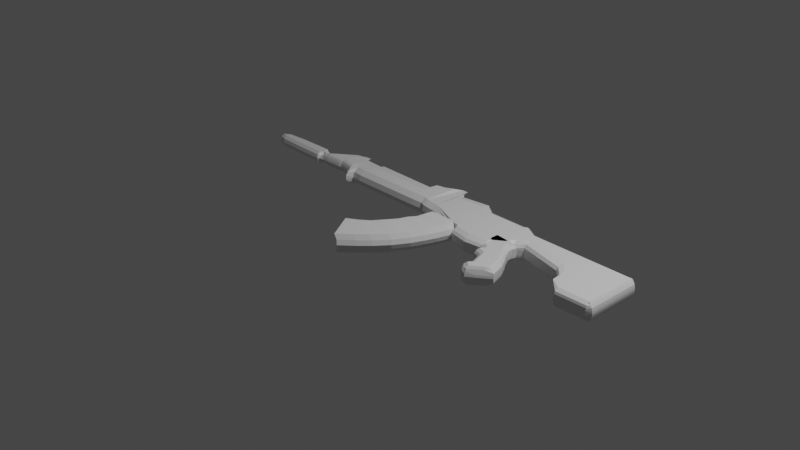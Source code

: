 # Source: Rifle1.blend  (saved by Blender 3.2.14; exported with 4.5.12 LTS)
import bpy
from mathutils import Matrix  # noqa: F401  (used for matrix-valued properties, if any)

bpy.ops.wm.read_factory_settings(use_empty=True)
scene = bpy.context.scene
scene.name = 'Scene'

# ---- collections
col_collection = bpy.data.collections.new('Collection'); scene.collection.children.link(col_collection)

# ---- materials (node trees are filled in below, after node groups)
mat_material = bpy.data.materials.new('Material')
mat_material.alpha_threshold = 0.0
mat_material.use_transparent_shadow = False
mat_material.line_color = (0.0, 0.0, 0.0, 1.0)

# ---- material node trees
mat_material.use_nodes = True; mat_material.node_tree.nodes.clear()
_N = mat_material.node_tree.nodes; _L = mat_material.node_tree.links
n0 = _N.new('ShaderNodeOutputMaterial'); n0.name = 'Material Output'; n0.location = (300, 300)
n1 = _N.new('ShaderNodeBsdfPrincipled'); n1.name = 'Principled BSDF'; n1.location = (10, 300)
n1.distribution = 'GGX'
n1.subsurface_method = 'RANDOM_WALK_SKIN'
n1.inputs[2].default_value = 0.4
n1.inputs[3].default_value = 1.45
n1.inputs[27].default_value = (0.0, 0.0, 0.0, 1.0)
n1.inputs[28].default_value = 1.0
_L.new(n1.outputs[0], n0.inputs[0])
n0.is_active_output = True

# ---- world
world_world = bpy.data.worlds.new('World'); scene.world = world_world
world_world.use_nodes = True; world_world.node_tree.nodes.clear()
_N = world_world.node_tree.nodes; _L = world_world.node_tree.links
n0 = _N.new('ShaderNodeOutputWorld'); n0.name = 'World Output'; n0.location = (300, 300)
n1 = _N.new('ShaderNodeBackground'); n1.name = 'Background'; n1.location = (10, 300)
n1.inputs[0].default_value = (0.05088, 0.05088, 0.05088, 1.0)
_L.new(n1.outputs[0], n0.inputs[0])
n0.is_active_output = True
world_world.color = (0.05088, 0.05088, 0.05088)
world_world.use_sun_shadow = False
world_world.sun_shadow_jitter_overblur = 0.0

# ---- cameras
cam_camera = bpy.data.cameras.new('Camera')
cam_camera.clip_end = 100.0
cam_camera.ortho_scale = 7.314

# ---- lights
light_light = bpy.data.lights.new('Light', 'POINT')
light_light.transmission_factor = 0.0
light_light.energy = 1000.0
light_light.shadow_soft_size = 0.1
light_light.shadow_maximum_resolution = 0.006
light_light.use_absolute_resolution = True

# ---- meshes
me_cube_001 = bpy.data.meshes.new('Cube.001')
me_cube_001.from_pydata([(-0.2287, -0.5168, 1.0), (0.2587, 0.2172, 1.0), (-0.04224, -0.8205, 1.0), (0.5654, 0.2205, 1.0), (0.2419, 0.1346, 1.0), (0.5493, 0.1169, 1.0), (0.5163, -0.006958, 1.0), (0.2145, 0.0403, 0.916), (0.4707, -0.1339, 1.0), (0.1747, -0.04627, 1.0), (0.4141, -0.2678, 1.0), (0.137, -0.1367, 0.971), (0.318, -0.4332, 1.0), (0.06439, -0.2542, 1.0), (0.2024, -0.5815, 1.0), (-0.02503, -0.364, 0.949), (0.09145, -0.6962, 1.0), (-0.1143, -0.4492, 1.0), (-0.2594, -0.4683, 0.0), (0.228, 0.2657, 0.0), (0.617, 0.2024, 0.0), (0.009357, -0.8386, 0.0), (0.6009, 0.09885, 0.0), (0.2112, 0.1832, 0.0), (0.1838, 0.08886, -0.08401), (0.5679, -0.02502, 0.0), (0.144, 0.002288, 0.0), (0.5223, -0.1519, 0.0), (0.1063, -0.08814, -0.029), (0.4657, -0.2859, 0.0), (0.03371, -0.2056, 0.0), (0.3696, -0.4512, 0.0), (-0.05572, -0.3154, -0.05103), (0.254, -0.5995, 0.0), (-0.1449, -0.4006, 0.0), (0.143, -0.7143, 0.0), (-0.2539, -0.4832, 0.5), (0.2335, 0.2508, 0.5), (0.6044, 0.2148, 0.5), (-0.003281, -0.8262, 0.5), (0.5883, 0.1112, 0.5), (0.2166, 0.1683, 0.5), (0.1893, 0.07393, 0.416), (0.5552, -0.01265, 0.5), (0.1495, -0.01264, 0.5), (0.5096, -0.1396, 0.5), (0.1117, -0.1031, 0.471), (0.4531, -0.2735, 0.5), (0.03914, -0.2205, 0.5), (0.357, -0.4389, 0.5), (-0.05029, -0.3304, 0.449), (0.2414, -0.5872, 0.5), (-0.1395, -0.4155, 0.5), (0.1304, -0.7019, 0.5)], [], [(41, 4, 1, 37), (37, 1, 3, 38), (53, 16, 2, 39), (39, 2, 0, 36), (16, 17, 0, 2), (3, 1, 4, 5), (38, 3, 5, 40), (42, 7, 4, 41), (44, 9, 7, 42), (5, 4, 7, 6), (40, 5, 6, 43), (46, 11, 9, 44), (6, 7, 9, 8), (43, 6, 8, 45), (48, 13, 11, 46), (8, 9, 11, 10), (45, 8, 10, 47), (50, 15, 13, 48), (10, 11, 13, 12), (47, 10, 12, 49), (52, 17, 15, 50), (12, 13, 15, 14), (49, 12, 14, 51), (36, 0, 17, 52), (14, 15, 17, 16), (51, 14, 16, 53), (33, 51, 53, 35), (18, 36, 52, 34), (31, 49, 51, 33), (34, 52, 50, 32), (29, 47, 49, 31), (32, 50, 48, 30), (27, 45, 47, 29), (30, 48, 46, 28), (25, 43, 45, 27), (28, 46, 44, 26), (22, 40, 43, 25), (26, 44, 42, 24), (24, 42, 41, 23), (20, 38, 40, 22), (21, 39, 36, 18), (35, 53, 39, 21), (19, 37, 38, 20), (23, 41, 37, 19)])
_uv = me_cube_001.uv_layers.new(name='UVMap')
_uv.uv.foreach_set('vector', [0.5625, 0.2251, 0.625, 0.2251, 0.625, 0.25, 0.5625, 0.25, 0.5625, 0.25, 0.625, 0.25, 0.625, 0.5, 0.5625, 0.5, 0.5625, 0.7139, 0.625, 0.7139, 0.625, 0.75, 0.5625, 0.75, 0.5625, 0.75, 0.625, 0.75, 0.625, 1.0, 0.5625, 1.0, 0.625, 0.7139, 0.875, 0.7139, 0.875, 0.75, 0.625, 0.75, 0.625, 0.5, 0.875, 0.5, 0.875, 0.5249, 0.625, 0.5249, 0.5625, 0.5, 0.625, 0.5, 0.625, 0.5249, 0.5625, 0.5249, 0.5625, 0.1969, 0.625, 0.1969, 0.625, 0.2251, 0.5625, 0.2251, 0.5625, 0.1708, 0.625, 0.1708, 0.625, 0.1969, 0.5625, 0.1969, 0.625, 0.5249, 0.875, 0.5249, 0.875, 0.5531, 0.625, 0.5531, 0.5625, 0.5249, 0.625, 0.5249, 0.625, 0.5531, 0.5625, 0.5531, 0.5625, 0.1414, 0.625, 0.1414, 0.625, 0.1708, 0.5625, 0.1708, 0.625, 0.5531, 0.875, 0.5531, 0.875, 0.5792, 0.625, 0.5792, 0.5625, 0.5531, 0.625, 0.5531, 0.625, 0.5792, 0.5625, 0.5792, 0.5625, 0.1048, 0.625, 0.1048, 0.625, 0.1414, 0.5625, 0.1414, 0.625, 0.5792, 0.875, 0.5792, 0.875, 0.6086, 0.625, 0.6086, 0.5625, 0.5792, 0.625, 0.5792, 0.625, 0.6086, 0.5625, 0.6086, 0.5625, 0.06602, 0.625, 0.06602, 0.625, 0.1048, 0.5625, 0.1048, 0.625, 0.6086, 0.875, 0.6086, 0.875, 0.6452, 0.625, 0.6452, 0.5625, 0.6086, 0.625, 0.6086, 0.625, 0.6452, 0.5625, 0.6452, 0.5625, 0.03607, 0.625, 0.03607, 0.625, 0.06602, 0.5625, 0.06602, 0.625, 0.6452, 0.875, 0.6452, 0.875, 0.684, 0.625, 0.684, 0.5625, 0.6452, 0.625, 0.6452, 0.625, 0.684, 0.5625, 0.684, 0.5625, 0.0, 0.625, 0.0, 0.625, 0.03607, 0.5625, 0.03607, 0.625, 0.684, 0.875, 0.684, 0.875, 0.7139, 0.625, 0.7139, 0.5625, 0.684, 0.625, 0.684, 0.625, 0.7139, 0.5625, 0.7139, 0.5, 0.684, 0.5625, 0.684, 0.5625, 0.7139, 0.5, 0.7139, 0.5, 0.0, 0.5625, 0.0, 0.5625, 0.03607, 0.5, 0.03607, 0.5, 0.6452, 0.5625, 0.6452, 0.5625, 0.684, 0.5, 0.684, 0.5, 0.03607, 0.5625, 0.03607, 0.5625, 0.06602, 0.5, 0.06602, 0.5, 0.6086, 0.5625, 0.6086, 0.5625, 0.6452, 0.5, 0.6452, 0.5, 0.06602, 0.5625, 0.06602, 0.5625, 0.1048, 0.5, 0.1048, 0.5, 0.5792, 0.5625, 0.5792, 0.5625, 0.6086, 0.5, 0.6086, 0.5, 0.1048, 0.5625, 0.1048, 0.5625, 0.1414, 0.5, 0.1414, 0.5, 0.5531, 0.5625, 0.5531, 0.5625, 0.5792, 0.5, 0.5792, 0.5, 0.1414, 0.5625, 0.1414, 0.5625, 0.1708, 0.5, 0.1708, 0.5, 0.5249, 0.5625, 0.5249, 0.5625, 0.5531, 0.5, 0.5531, 0.5, 0.1708, 0.5625, 0.1708, 0.5625, 0.1969, 0.5, 0.1969, 0.5, 0.1969, 0.5625, 0.1969, 0.5625, 0.2251, 0.5, 0.2251, 0.5, 0.5, 0.5625, 0.5, 0.5625, 0.5249, 0.5, 0.5249, 0.5, 0.75, 0.5625, 0.75, 0.5625, 1.0, 0.5, 1.0, 0.5, 0.7139, 0.5625, 0.7139, 0.5625, 0.75, 0.5, 0.75, 0.5, 0.25, 0.5625, 0.25, 0.5625, 0.5, 0.5, 0.5, 0.5, 0.2251, 0.5625, 0.2251, 0.5625, 0.25, 0.5, 0.25])
me_cube_001.update()
me_cube_002 = bpy.data.meshes.new('Cube.002')
me_cube_002.from_pydata([(-0.1295, -0.351, 1.0), (-0.3574, 0.3072, 1.0), (-0.136, -0.3534, 1.0), (-0.1534, 0.2842, 1.0), (-0.3574, 0.2557, 1.0), (-0.1692, 0.2353, 1.0), (-0.1666, 0.1859, 1.0), (-0.3574, 0.2063, 1.0), (-0.1376, 0.133, 1.0), (-0.3162, 0.1872, 1.0), (-0.1191, 0.09456, 1.0), (-0.3162, 0.1487, 1.0), (-0.0743, 0.03256, 1.0), (-0.3162, 0.08672, 1.0), (-0.00836, -0.08598, 1.0), (-0.2063, -0.04281, 1.0), (0.02566, -0.2142, 1.0), (-0.1579, -0.1914, 1.0), (-0.06171, -0.2972, 1.0), (-0.1801, -0.2948, 1.0), (-0.1404, -0.248, 1.0), (0.0001837, -0.2504, 1.0), (-0.279, -0.02447, 1.0), (-0.01769, -0.0692, 1.0), (-0.2882, 0.002931, 1.0), (-0.03164, -0.04412, 1.0), (-0.2557, 0.02857, 1.0), (-0.04917, -0.01261, 1.0), (-0.2728, 0.07084, 1.0), (-0.06174, 0.009973, 1.0), (-0.1767, -0.3847, 0.0), (-0.3574, 0.3072, 0.0), (-0.1041, 0.3046, 0.0), (-0.1277, -0.3932, 0.0), (-0.1199, 0.2557, 0.0), (-0.3574, 0.2557, 0.0), (-0.3574, 0.2063, 0.0), (-0.1173, 0.2063, 0.0), (-0.3574, 0.1534, 0.0), (-0.08824, 0.1534, 0.0), (-0.3574, 0.115, 0.0), (-0.06978, 0.115, 0.0), (-0.3634, 0.05296, 0.0), (-0.02494, 0.05296, 0.0), (-0.2535, -0.07657, 0.0), (0.041, -0.06558, 0.0), (-0.2051, -0.2251, 0.0), (0.08929, -0.2336, 0.0), (-0.2273, -0.3285, 0.0), (-0.04743, -0.337, 0.0), (0.01446, -0.2902, 0.0), (-0.1876, -0.2817, 0.0), (0.03167, -0.0488, 0.0), (-0.3262, -0.05823, 0.0), (0.01772, -0.02372, 0.0), (-0.3354, -0.03083, 0.0), (0.0001855, 0.007796, 0.0), (-0.3029, -0.005183, 0.0), (-0.01238, 0.03038, 0.0), (-0.32, 0.03708, 0.0), (-0.1706, -0.3847, 0.5), (-0.3574, 0.3072, 0.5), (-0.1061, 0.3008, 0.5), (-0.1248, -0.3792, 0.5), (-0.1219, 0.2519, 0.5), (-0.3574, 0.2557, 0.5), (-0.3574, 0.2063, 0.5), (-0.1193, 0.2025, 0.5), (-0.3574, 0.1534, 0.5), (-0.09027, 0.1496, 0.5), (-0.3574, 0.115, 0.5), (-0.07181, 0.1112, 0.5), (-0.3574, 0.05296, 0.5), (-0.02697, 0.04915, 0.5), (-0.2475, -0.07657, 0.5), (0.03897, -0.06939, 0.5), (-0.1991, -0.2251, 0.5), (0.08419, -0.2235, 0.5), (-0.2213, -0.3285, 0.5), (-0.05051, -0.3231, 0.5), (0.01138, -0.2763, 0.5), (-0.1816, -0.2817, 0.5), (0.02964, -0.05261, 0.5), (-0.3202, -0.05823, 0.5), (0.01569, -0.02753, 0.5), (-0.3293, -0.03083, 0.5), (-0.001844, 0.003979, 0.5), (-0.2969, -0.005183, 0.5), (-0.01441, 0.02656, 0.5), (-0.314, 0.03708, 0.5), (-0.1594, -0.3729, 0.75), (-0.3574, 0.3072, 0.75), (-0.1296, 0.3019, 0.75), (-0.1318, -0.3725, 0.75), (-0.1454, 0.253, 0.75), (-0.3574, 0.2557, 0.75), (-0.3574, 0.2063, 0.75), (-0.1428, 0.2036, 0.75), (-0.3574, 0.1534, 0.75), (-0.1138, 0.1507, 0.75), (-0.3461, 0.1268, 0.75), (-0.09533, 0.1122, 0.75), (-0.3461, 0.06481, 0.75), (-0.05049, 0.05021, 0.75), (-0.2362, -0.06472, 0.75), (0.01545, -0.06833, 0.75), (-0.1879, -0.2133, 0.75), (0.0537, -0.2157, 0.75), (-0.21, -0.3167, 0.75), (-0.05748, -0.3163, 0.75), (0.004412, -0.2695, 0.75), (-0.1704, -0.2699, 0.75), (0.006116, -0.05155, 0.75), (-0.3089, -0.04638, 0.75), (-0.007835, -0.02647, 0.75), (-0.3181, -0.01898, 0.75), (-0.02536, 0.005046, 0.75), (-0.2857, 0.006665, 0.75), (-0.03793, 0.02763, 0.75), (-0.3027, 0.04893, 0.75), (-0.3574, 0.3072, 0.25), (-0.1041, 0.3046, 0.25), (-0.1289, -0.3891, 0.25), (-0.1199, 0.2557, 0.25), (-0.3574, 0.2557, 0.25), (-0.3574, 0.2063, 0.25), (-0.1173, 0.2063, 0.25), (-0.3574, 0.1534, 0.25), (-0.08824, 0.1534, 0.25), (-0.3574, 0.115, 0.25), (-0.06978, 0.115, 0.25), (-0.3634, 0.05296, 0.25), (-0.02494, 0.05296, 0.25), (-0.2535, -0.07657, 0.25), (0.041, -0.06558, 0.25), (-0.2051, -0.2251, 0.25), (0.08811, -0.2295, 0.25), (-0.2273, -0.3285, 0.25), (-0.04862, -0.3329, 0.25), (0.01327, -0.2861, 0.25), (-0.1876, -0.2817, 0.25), (0.03167, -0.0488, 0.25), (-0.3262, -0.05823, 0.25), (0.01772, -0.02372, 0.25), (-0.3353, -0.03083, 0.25), (0.0001855, 0.007796, 0.25), (-0.3029, -0.005183, 0.25), (-0.01238, 0.03038, 0.25), (-0.3199, 0.03708, 0.25), (-0.1766, -0.3847, 0.25), (1.047, 0.5442, 1.0), (1.047, -0.06948, 1.0), (-3.916, 0.4995, 0.596), (-3.916, 0.4815, 0.6274), (-0.1086, 0.3833, 1.0), (-0.1162, 0.5514, 1.0), (1.033, 0.5404, 1.0), (1.033, -0.05544, 1.0), (-0.3973, 0.138, 1.0), (-0.2986, 0.6066, 1.0), (-0.7736, 0.1837, 1.0), (-0.7736, 0.6113, 1.0), (-0.8496, 0.2027, 1.0), (-0.8914, 0.6715, 1.0), (-1.184, 0.3451, 0.993), (-1.21, 0.6284, 1.0), (-1.245, 0.361, 0.993), (-1.267, 0.8532, 0.7195), (-1.337, 0.3736, 0.993), (-1.335, 0.8524, 0.7195), (-1.447, 0.4053, 0.993), (-1.478, 0.7184, 1.0), (-1.384, 0.7676, 1.0), (-1.392, 0.3831, 0.993), (-1.553, 0.4021, 0.993), (-1.572, 0.6957, 1.014), (-1.584, 0.4021, 0.993), (-1.602, 0.5285, 1.0), (-2.366, 0.4084, 0.993), (-2.366, 0.5472, 1.0), (-2.395, 0.4084, 0.993), (-2.394, 0.6273, 0.594), (-2.797, 0.4835, 0.7872), (-2.756, 0.6513, 0.594), (-2.823, 0.4867, 0.7872), (-2.752, 0.7039, 0.564), (-2.851, 0.4812, 0.7872), (-2.835, 0.7005, 0.564), (-3.045, 0.4767, 0.7872), (-3.03, 0.5584, 0.564), (-3.105, 0.477, 0.6321), (-3.091, 0.4989, 0.318), (-3.17, 0.4923, 0.7055), (-3.165, 0.5184, 0.5433), (-3.197, 0.4389, 0.6902), (-3.191, 0.5452, 0.6588), (-3.601, 0.4503, 0.6902), (-3.598, 0.5443, 0.6588), (-3.842, 0.4616, 0.6902), (-3.841, 0.5276, 0.6588), (0.6956, -0.05931, 1.0), (0.6956, 0.5436, 1.0), (0.5725, 0.01947, 1.0), (0.5725, 0.5448, 1.0), (0.5537, 0.2085, 1.0), (0.5575, 0.545, 1.0), (0.4402, 0.3256, 1.0), (0.4433, 0.546, 1.0), (-0.05214, 0.4494, 1.0), (-0.05178, 0.5507, 1.0), (-0.1513, 0.5719, 1.0), (-0.1547, 0.3678, 1.0), (-0.1858, 0.3288, 1.0), (-0.1702, 0.583, 1.0), (-0.2185, 0.2613, 1.0), (-0.1901, 0.5946, 1.0), (-0.3225, 0.1896, 1.0), (-0.2532, 0.6315, 1.0), (-0.3397, 0.1524, 1.0), (-0.2636, 0.6376, 1.0), (-0.7222, 0.6108, 1.0), (-0.755, 0.1664, 1.0), (-0.4798, 0.6084, 1.0), (-0.5504, 0.1216, 1.0), (-2.512, 0.6352, 0.594), (-2.513, 0.4199, 0.993), (-2.553, 0.3361, 0.7815), (-2.554, 0.638, 0.594), (-2.588, 0.3597, 0.7815), (-2.583, 0.6399, 0.594), (-2.641, 0.4512, 0.7872), (-2.627, 0.6428, 0.594), (1.091, 0.5442, 0.0), (-3.916, 0.4396, 0.0), (1.091, -0.06948, 0.0), (-3.916, 0.5252, 0.0), (-0.1162, 0.6064, 0.0), (-0.1086, 0.305, 0.0), (1.043, -0.1075, 0.0), (1.043, 0.5954, 0.0), (-0.2986, 0.713, 0.0), (-0.3973, 0.05965, 0.0), (-0.7736, 0.7088, 0.0), (-0.7736, 0.1837, 0.0), (-0.8914, 0.769, 0.0), (-0.8496, 0.2027, 0.0), (-1.21, 0.7258, 0.0), (-1.184, 0.266, 0.0), (-1.267, 0.7574, 0.0), (-1.245, 0.2818, 0.0), (-1.335, 0.7567, 0.0), (-1.337, 0.2945, 0.0), (-1.478, 0.766, 0.0), (-1.447, 0.3261, 0.0), (-1.392, 0.304, 0.0), (-1.384, 0.7676, 0.0), (-1.572, 0.8297, 0.0), (-1.553, 0.323, 0.0), (-1.602, 0.7179, 0.0), (-1.584, 0.323, 0.0), (-2.366, 0.7366, 0.0), (-2.366, 0.3293, 0.0), (-2.394, 0.7099, 0.0), (-2.395, 0.3293, 0.0), (-2.756, 0.7339, 0.0), (-2.797, 0.4243, 0.0), (-2.759, 0.8261, 0.0), (-2.823, 0.4274, 0.0), (-2.842, 0.8228, 0.0), (-2.851, 0.422, 0.0), (-3.037, 0.5986, 0.0), (-3.045, 0.4174, 0.0), (-3.098, 0.5505, 0.0), (-3.105, 0.4205, 0.0), (-3.165, 0.5525, 0.0), (-3.171, 0.4129, 0.0), (-3.191, 0.5678, 0.0), (-3.197, 0.3939, 0.0), (-3.598, 0.567, 0.0), (-3.601, 0.4053, 0.0), (-3.841, 0.5502, 0.0), (-3.842, 0.4167, 0.0), (0.6956, 0.5987, 0.0), (0.6956, -0.1113, 0.0), (0.5725, 0.5998, 0.0), (0.5725, 0.01947, 0.0), (0.5575, 0.6, 0.0), (0.5537, 0.1076, 0.0), (0.4433, 0.601, 0.0), (0.4402, 0.2247, 0.0), (-0.05178, 0.6057, 0.0), (-0.05214, 0.3485, 0.0), (-0.1547, 0.2894, 0.0), (-0.1513, 0.6269, 0.0), (-0.1702, 0.638, 0.0), (-0.1858, 0.2504, 0.0), (-0.1901, 0.6496, 0.0), (-0.2185, 0.1829, 0.0), (-0.2532, 0.6865, 0.0), (-0.3225, 0.1112, 0.0), (-0.2636, 0.6926, 0.0), (-0.3397, 0.07406, 0.0), (-0.755, 0.08802, 0.0), (-0.7222, 0.7083, 0.0), (-0.5504, 0.0433, 0.0), (-0.4798, 0.7059, 0.0), (-2.513, 0.3408, 0.0), (-2.512, 0.7177, 0.0), (-2.554, 0.7205, 0.0), (-2.553, 0.2768, 0.0), (-2.583, 0.7224, 0.0), (-2.588, 0.3005, 0.0), (-2.627, 0.7253, 0.0), (-2.641, 0.3919, 0.0), (-3.916, 0.4519, 0.4026), (1.083, 0.5442, 0.5328), (1.083, -0.06948, 0.5328), (-3.916, 0.5177, 0.4064), (-0.1162, 0.5974, 0.5), (-0.1086, 0.3075, 0.5), (1.043, -0.1037, 0.5), (1.043, 0.5864, 0.5), (-0.2986, 0.6932, 0.5), (-0.3973, 0.06215, 0.5), (-0.7736, 0.6979, 0.5), (-0.7736, 0.1837, 0.5), (-0.8914, 0.7806, 0.5), (-0.8496, 0.2027, 0.5), (-1.21, 0.7374, 0.5), (-1.184, 0.2855, 0.5674), (-1.267, 0.7765, 0.4997), (-1.245, 0.3014, 0.5674), (-1.335, 0.7758, 0.4997), (-1.337, 0.314, 0.5674), (-1.478, 0.766, 0.5), (-1.447, 0.3457, 0.5674), (-1.392, 0.3235, 0.5674), (-1.384, 0.7676, 0.5), (-1.572, 0.7551, 0.5), (-1.553, 0.3425, 0.5674), (-1.602, 0.6888, 0.5), (-1.584, 0.3425, 0.5674), (-2.366, 0.7075, 0.5), (-2.366, 0.3488, 0.5674), (-2.394, 0.6879, 0.394), (-2.395, 0.3488, 0.5674), (-2.756, 0.7119, 0.394), (-2.797, 0.4404, 0.4156), (-2.756, 0.7676, 0.2544), (-2.823, 0.4436, 0.4156), (-2.839, 0.7643, 0.2544), (-2.851, 0.4381, 0.4156), (-3.032, 0.5924, 0.2544), (-3.045, 0.4336, 0.4156), (-3.093, 0.5382, 0.1752), (-3.105, 0.4366, 0.4156), (-3.165, 0.545, 0.4064), (-3.171, 0.4413, 0.3182), (-3.191, 0.5603, 0.4064), (-3.197, 0.4062, 0.4026), (-3.598, 0.5594, 0.4064), (-3.601, 0.4176, 0.4026), (-3.841, 0.5427, 0.4064), (-3.842, 0.4289, 0.4026), (0.6956, 0.5897, 0.5), (0.6956, -0.1076, 0.5), (0.5725, 0.5909, 0.5), (0.5725, 0.01947, 0.5), (0.5575, 0.591, 0.5), (0.5537, 0.1119, 0.557), (0.4433, 0.5921, 0.5), (0.4402, 0.229, 0.557), (-0.05178, 0.5968, 0.5), (-0.05214, 0.3528, 0.557), (-0.1547, 0.2919, 0.5), (-0.1513, 0.6179, 0.5), (-0.1702, 0.629, 0.5), (-0.1858, 0.2529, 0.5), (-0.1901, 0.6406, 0.5), (-0.2185, 0.1854, 0.5), (-0.2532, 0.6775, 0.5), (-0.3225, 0.1137, 0.5), (-0.2636, 0.6836, 0.5), (-0.3397, 0.07656, 0.5), (-0.755, 0.09052, 0.5), (-0.7222, 0.6974, 0.5), (-0.5504, 0.04581, 0.5), (-0.4798, 0.695, 0.5), (-2.513, 0.3603, 0.5674), (-2.512, 0.6957, 0.394), (-2.554, 0.6985, 0.394), (-2.553, 0.2901, 0.4415), (-2.583, 0.7004, 0.394), (-2.588, 0.3138, 0.4415), (-2.627, 0.7033, 0.394), (-2.641, 0.4081, 0.4156), (1.089, 0.5442, 0.25), (1.089, -0.06948, 0.25), (-3.916, 0.5215, 0.2032), (-0.1162, 0.6012, 0.25), (-0.1086, 0.305, 0.25), (1.043, -0.1075, 0.25), (1.043, 0.5902, 0.25), (-0.2986, 0.7079, 0.25), (-0.3973, 0.05965, 0.25), (-0.7736, 0.7088, 0.25), (-0.7736, 0.1837, 0.25), (-0.8914, 0.769, 0.25), (-0.8496, 0.2027, 0.25), (-1.21, 0.7258, 0.25), (-1.184, 0.2758, 0.2837), (-1.267, 0.7608, 0.2098), (-1.245, 0.2916, 0.2837), (-1.335, 0.76, 0.2098), (-1.337, 0.3043, 0.2837), (-1.478, 0.766, 0.25), (-1.447, 0.3359, 0.2837), (-1.392, 0.3138, 0.2837), (-1.384, 0.7676, 0.25), (-1.572, 0.7822, 0.1836), (-1.553, 0.3327, 0.2837), (-1.602, 0.7179, 0.25), (-1.584, 0.3327, 0.2837), (-2.366, 0.7366, 0.25), (-2.366, 0.3391, 0.2837), (-2.394, 0.7022, 0.1746), (-2.395, 0.3391, 0.2837), (-2.756, 0.7262, 0.1746), (-2.797, 0.4313, 0.2179), (-2.759, 0.7948, 0.09242), (-2.823, 0.4345, 0.2179), (-2.842, 0.7914, 0.09242), (-2.851, 0.429, 0.2179), (-3.037, 0.5986, 0.09242), (-3.045, 0.4245, 0.2179), (-3.098, 0.5475, 0.05283), (-3.105, 0.4275, 0.2179), (-3.165, 0.5488, 0.2032), (-3.171, 0.4261, 0.1692), (-3.191, 0.5641, 0.2032), (-3.197, 0.4, 0.2013), (-3.598, 0.5632, 0.2032), (-3.601, 0.4114, 0.2013), (-3.841, 0.5465, 0.2032), (-3.842, 0.4228, 0.2013), (0.6956, 0.5935, 0.25), (0.6956, -0.1113, 0.25), (0.5725, 0.5947, 0.25), (0.5725, 0.01947, 0.25), (0.5575, 0.5948, 0.25), (0.5537, 0.1076, 0.25), (0.4433, 0.5959, 0.25), (0.4402, 0.2247, 0.25), (-0.05178, 0.6006, 0.25), (-0.05214, 0.3485, 0.25), (-0.1547, 0.2894, 0.25), (-0.1513, 0.6217, 0.25), (-0.1702, 0.6328, 0.25), (-0.1858, 0.2504, 0.25), (-0.1901, 0.6444, 0.25), (-0.2185, 0.1829, 0.25), (-0.2532, 0.6813, 0.25), (-0.3225, 0.1112, 0.25), (-0.2636, 0.6874, 0.25), (-0.3397, 0.07406, 0.25), (-0.755, 0.08802, 0.25), (-0.7222, 0.7083, 0.25), (-0.5504, 0.0433, 0.25), (-0.4798, 0.7059, 0.25), (-2.513, 0.3505, 0.2837), (-2.512, 0.71, 0.1746), (-2.554, 0.7128, 0.1746), (-2.553, 0.2768, 0.25), (-2.583, 0.7147, 0.1746), (-2.588, 0.3005, 0.25), (-2.627, 0.7176, 0.1746), (-2.641, 0.399, 0.2179), (-3.916, 0.4458, 0.2013), (-3.916, 0.4667, 0.515), (1.065, 0.5442, 0.7896), (1.065, -0.06948, 0.7896), (-3.916, 0.5086, 0.5012), (-0.1162, 0.5801, 0.7908), (-0.1086, 0.3305, 0.75), (1.043, -0.0944, 0.75), (1.043, 0.5691, 0.7908), (-0.2986, 0.6595, 0.75), (-0.3973, 0.08514, 0.75), (-0.7736, 0.6641, 0.75), (-0.7736, 0.1837, 0.75), (-0.8914, 0.769, 0.75), (-0.8496, 0.2027, 0.75), (-1.21, 0.7258, 0.75), (-1.184, 0.3153, 0.7802), (-1.267, 0.8063, 0.6812), (-1.245, 0.3312, 0.7802), (-1.335, 0.8056, 0.6812), (-1.337, 0.3438, 0.7802), (-1.478, 0.7459, 0.75), (-1.447, 0.3755, 0.7802), (-1.392, 0.3533, 0.7802), (-1.384, 0.7676, 0.75), (-1.572, 0.7482, 0.7643), (-1.553, 0.3723, 0.7802), (-1.602, 0.6503, 0.75), (-1.584, 0.3723, 0.7802), (-2.366, 0.669, 0.75), (-2.366, 0.3786, 0.7802), (-2.394, 0.6637, 0.5817), (-2.395, 0.3786, 0.7802), (-2.756, 0.6877, 0.5817), (-2.797, 0.4552, 0.631), (-2.756, 0.73, 0.4439), (-2.823, 0.4584, 0.631), (-2.839, 0.7266, 0.4439), (-2.851, 0.453, 0.631), (-3.034, 0.585, 0.4439), (-3.045, 0.4484, 0.631), (-3.095, 0.5281, 0.2813), (-3.105, 0.4501, 0.5534), (-3.165, 0.5317, 0.4748), (-3.171, 0.4711, 0.4151), (-3.191, 0.5527, 0.5326), (-3.197, 0.4225, 0.5464), (-3.598, 0.5519, 0.5326), (-3.601, 0.4339, 0.5464), (-3.841, 0.5351, 0.5326), (-3.842, 0.4453, 0.5464), (0.6956, 0.5724, 0.7908), (0.6956, -0.09826, 0.75), (0.5725, 0.5736, 0.7908), (0.5725, 0.01947, 0.75), (0.5575, 0.5737, 0.7908), (0.5537, 0.1357, 0.863), (0.4433, 0.5748, 0.7908), (0.4402, 0.2528, 0.863), (-0.05178, 0.5795, 0.7908), (-0.05214, 0.3766, 0.863), (-0.1547, 0.3149, 0.75), (-0.1513, 0.6006, 0.7908), (-0.1702, 0.6117, 0.7908), (-0.1858, 0.2759, 0.75), (-0.1901, 0.6233, 0.7908), (-0.2185, 0.2084, 0.75), (-0.2532, 0.6602, 0.7908), (-0.3225, 0.1367, 0.75), (-0.2636, 0.6663, 0.7908), (-0.3397, 0.09955, 0.75), (-0.755, 0.1135, 0.75), (-0.7222, 0.6636, 0.75), (-0.5504, 0.0688, 0.75), (-0.4798, 0.6612, 0.75), (-2.513, 0.3901, 0.7802), (-2.512, 0.6715, 0.5817), (-2.554, 0.6743, 0.5817), (-2.553, 0.3029, 0.5928), (-2.583, 0.6762, 0.5817), (-2.588, 0.3265, 0.5928), (-2.627, 0.6792, 0.5817), (-2.641, 0.4229, 0.631)], [], [(95, 4, 1, 91), (91, 1, 3, 92), (109, 18, 2, 93), (93, 2, 0, 90), (18, 19, 0, 2), (3, 1, 4, 5), (92, 3, 5, 94), (96, 7, 4, 95), (98, 9, 7, 96), (5, 4, 7, 6), (94, 5, 6, 97), (100, 11, 9, 98), (6, 7, 9, 8), (97, 6, 8, 99), (102, 13, 11, 100), (8, 9, 11, 10), (99, 8, 10, 101), (119, 28, 13, 102), (10, 11, 13, 12), (101, 10, 12, 103), (106, 17, 15, 104), (23, 22, 15, 14), (112, 23, 14, 105), (111, 20, 17, 106), (14, 15, 17, 16), (105, 14, 16, 107), (90, 0, 19, 108), (21, 20, 19, 18), (110, 21, 18, 109), (107, 16, 21, 110), (16, 17, 20, 21), (108, 19, 20, 111), (114, 25, 23, 112), (25, 24, 22, 23), (104, 15, 22, 113), (27, 26, 24, 25), (116, 27, 25, 114), (113, 22, 24, 115), (118, 29, 27, 116), (29, 28, 26, 27), (115, 24, 26, 117), (12, 13, 28, 29), (103, 12, 29, 118), (117, 26, 28, 119), (146, 87, 89, 148), (132, 73, 88, 147), (144, 85, 87, 146), (147, 88, 86, 145), (142, 83, 85, 144), (145, 86, 84, 143), (133, 74, 83, 142), (143, 84, 82, 141), (137, 78, 81, 140), (136, 77, 80, 139), (139, 80, 79, 138), (149, 60, 78, 137), (134, 75, 77, 136), (140, 81, 76, 135), (141, 82, 75, 134), (135, 76, 74, 133), (130, 71, 73, 132), (148, 89, 72, 131), (128, 69, 71, 130), (131, 72, 70, 129), (126, 67, 69, 128), (129, 70, 68, 127), (123, 64, 67, 126), (127, 68, 66, 125), (125, 66, 65, 124), (121, 62, 64, 123), (122, 63, 60, 149), (138, 79, 63, 122), (120, 61, 62, 121), (124, 65, 61, 120), (87, 117, 119, 89), (73, 103, 118, 88), (85, 115, 117, 87), (88, 118, 116, 86), (83, 113, 115, 85), (86, 116, 114, 84), (74, 104, 113, 83), (84, 114, 112, 82), (78, 108, 111, 81), (77, 107, 110, 80), (80, 110, 109, 79), (60, 90, 108, 78), (75, 105, 107, 77), (81, 111, 106, 76), (82, 112, 105, 75), (76, 106, 104, 74), (71, 101, 103, 73), (89, 119, 102, 72), (69, 99, 101, 71), (72, 102, 100, 70), (67, 97, 99, 69), (70, 100, 98, 68), (64, 94, 97, 67), (68, 98, 96, 66), (66, 96, 95, 65), (62, 92, 94, 64), (63, 93, 90, 60), (79, 109, 93, 63), (61, 91, 92, 62), (65, 95, 91, 61), (35, 124, 120, 31), (31, 120, 121, 32), (49, 138, 122, 33), (33, 122, 149, 30), (32, 121, 123, 34), (36, 125, 124, 35), (38, 127, 125, 36), (34, 123, 126, 37), (40, 129, 127, 38), (37, 126, 128, 39), (42, 131, 129, 40), (39, 128, 130, 41), (59, 148, 131, 42), (41, 130, 132, 43), (46, 135, 133, 44), (52, 141, 134, 45), (51, 140, 135, 46), (45, 134, 136, 47), (30, 149, 137, 48), (50, 139, 138, 49), (47, 136, 139, 50), (48, 137, 140, 51), (54, 143, 141, 52), (44, 133, 142, 53), (56, 145, 143, 54), (53, 142, 144, 55), (58, 147, 145, 56), (55, 144, 146, 57), (43, 132, 147, 58), (57, 146, 148, 59), (199, 152, 153, 198), (527, 198, 153, 478), (478, 153, 152, 481), (479, 150, 151, 480), (485, 156, 150, 479), (539, 210, 155, 482), (537, 208, 154, 483), (209, 155, 154, 208), (150, 156, 157, 151), (480, 151, 157, 484), (528, 201, 156, 485), (551, 222, 159, 486), (547, 218, 158, 487), (219, 159, 158, 218), (490, 163, 161, 488), (548, 221, 160, 489), (220, 161, 160, 221), (492, 165, 163, 490), (489, 160, 162, 491), (161, 163, 162, 160), (494, 167, 165, 492), (491, 162, 164, 493), (163, 165, 164, 162), (496, 169, 167, 494), (493, 164, 166, 495), (165, 167, 166, 164), (501, 172, 169, 496), (495, 166, 168, 497), (167, 169, 168, 166), (502, 175, 171, 498), (500, 173, 170, 499), (172, 171, 170, 173), (169, 172, 173, 168), (497, 168, 173, 500), (498, 171, 172, 501), (504, 177, 175, 502), (499, 170, 174, 503), (171, 175, 174, 170), (506, 179, 177, 504), (503, 174, 176, 505), (175, 177, 176, 174), (508, 181, 179, 506), (505, 176, 178, 507), (177, 179, 178, 176), (553, 224, 181, 508), (507, 178, 180, 509), (179, 181, 180, 178), (512, 185, 183, 510), (559, 230, 182, 511), (231, 183, 182, 230), (514, 187, 185, 512), (511, 182, 184, 513), (183, 185, 184, 182), (516, 189, 187, 514), (513, 184, 186, 515), (185, 187, 186, 184), (518, 191, 189, 516), (515, 186, 188, 517), (187, 189, 188, 186), (520, 193, 191, 518), (517, 188, 190, 519), (189, 191, 190, 188), (522, 195, 193, 520), (519, 190, 192, 521), (191, 193, 192, 190), (524, 197, 195, 522), (521, 192, 194, 523), (193, 195, 194, 192), (526, 199, 197, 524), (523, 194, 196, 525), (195, 197, 196, 194), (481, 152, 199, 526), (525, 196, 198, 527), (197, 199, 198, 196), (530, 203, 201, 528), (156, 201, 200, 157), (484, 157, 200, 529), (532, 205, 203, 530), (201, 203, 202, 200), (529, 200, 202, 531), (534, 207, 205, 532), (203, 205, 204, 202), (531, 202, 204, 533), (536, 209, 207, 534), (205, 207, 206, 204), (533, 204, 206, 535), (482, 155, 209, 536), (207, 209, 208, 206), (535, 206, 208, 537), (155, 210, 211, 154), (483, 154, 211, 538), (540, 213, 210, 539), (542, 215, 213, 540), (210, 213, 212, 211), (538, 211, 212, 541), (544, 217, 215, 542), (213, 215, 214, 212), (541, 212, 214, 543), (546, 219, 217, 544), (215, 217, 216, 214), (543, 214, 216, 545), (486, 159, 219, 546), (217, 219, 218, 216), (545, 216, 218, 547), (222, 220, 221, 223), (550, 223, 221, 548), (488, 161, 220, 549), (487, 158, 223, 550), (159, 222, 223, 158), (549, 220, 222, 551), (181, 224, 225, 180), (509, 180, 225, 552), (554, 227, 224, 553), (556, 229, 227, 554), (224, 227, 226, 225), (552, 225, 226, 555), (558, 231, 229, 556), (227, 229, 228, 226), (555, 226, 228, 557), (510, 183, 231, 558), (229, 231, 230, 228), (557, 228, 230, 559), (474, 393, 395, 476), (427, 346, 394, 475), (472, 391, 393, 474), (475, 394, 392, 473), (469, 388, 391, 472), (473, 392, 390, 471), (471, 390, 389, 470), (426, 345, 388, 469), (466, 385, 387, 468), (404, 323, 386, 467), (405, 324, 385, 466), (467, 386, 384, 465), (462, 381, 383, 464), (403, 322, 382, 463), (460, 379, 381, 462), (463, 382, 380, 461), (458, 377, 379, 460), (461, 380, 378, 459), (455, 374, 377, 458), (459, 378, 376, 457), (457, 376, 375, 456), (400, 319, 374, 455), (452, 371, 373, 454), (399, 318, 372, 453), (450, 369, 371, 452), (453, 372, 370, 451), (448, 367, 369, 450), (451, 370, 368, 449), (446, 365, 367, 448), (449, 368, 366, 447), (401, 320, 365, 446), (447, 366, 364, 445), (442, 361, 363, 444), (398, 317, 362, 443), (440, 359, 361, 442), (443, 362, 360, 441), (438, 357, 359, 440), (441, 360, 358, 439), (436, 355, 357, 438), (439, 358, 356, 437), (434, 353, 355, 436), (437, 356, 354, 435), (432, 351, 353, 434), (435, 354, 352, 433), (430, 349, 351, 432), (433, 352, 350, 431), (428, 347, 349, 430), (431, 350, 348, 429), (476, 395, 347, 428), (429, 348, 346, 427), (424, 343, 345, 426), (470, 389, 344, 425), (422, 341, 343, 424), (425, 344, 342, 423), (420, 339, 341, 422), (423, 342, 340, 421), (416, 335, 339, 420), (421, 340, 338, 419), (415, 334, 337, 418), (414, 333, 336, 417), (417, 336, 335, 416), (419, 338, 334, 415), (412, 331, 333, 414), (418, 337, 332, 413), (410, 329, 331, 412), (413, 332, 330, 411), (408, 327, 329, 410), (411, 330, 328, 409), (406, 325, 327, 408), (409, 328, 326, 407), (465, 384, 325, 406), (407, 326, 324, 405), (464, 383, 323, 404), (468, 387, 322, 403), (445, 364, 321, 402), (397, 316, 320, 401), (454, 373, 319, 400), (456, 375, 318, 399), (402, 321, 315, 396), (396, 315, 316, 397), (477, 314, 317, 398), (444, 363, 314, 477), (281, 444, 477, 233), (233, 477, 398, 235), (232, 396, 397, 234), (239, 402, 396, 232), (293, 456, 399, 236), (291, 454, 400, 237), (234, 397, 401, 238), (282, 445, 402, 239), (305, 468, 403, 240), (301, 464, 404, 241), (244, 407, 405, 242), (302, 465, 406, 243), (246, 409, 407, 244), (243, 406, 408, 245), (248, 411, 409, 246), (245, 408, 410, 247), (250, 413, 411, 248), (247, 410, 412, 249), (255, 418, 413, 250), (249, 412, 414, 251), (256, 419, 415, 252), (254, 417, 416, 253), (251, 414, 417, 254), (252, 415, 418, 255), (258, 421, 419, 256), (253, 416, 420, 257), (260, 423, 421, 258), (257, 420, 422, 259), (262, 425, 423, 260), (259, 422, 424, 261), (307, 470, 425, 262), (261, 424, 426, 263), (266, 429, 427, 264), (313, 476, 428, 265), (268, 431, 429, 266), (265, 428, 430, 267), (270, 433, 431, 268), (267, 430, 432, 269), (272, 435, 433, 270), (269, 432, 434, 271), (274, 437, 435, 272), (271, 434, 436, 273), (276, 439, 437, 274), (273, 436, 438, 275), (278, 441, 439, 276), (275, 438, 440, 277), (280, 443, 441, 278), (277, 440, 442, 279), (235, 398, 443, 280), (279, 442, 444, 281), (284, 447, 445, 282), (238, 401, 446, 283), (286, 449, 447, 284), (283, 446, 448, 285), (288, 451, 449, 286), (285, 448, 450, 287), (290, 453, 451, 288), (287, 450, 452, 289), (236, 399, 453, 290), (289, 452, 454, 291), (237, 400, 455, 292), (294, 457, 456, 293), (296, 459, 457, 294), (292, 455, 458, 295), (298, 461, 459, 296), (295, 458, 460, 297), (300, 463, 461, 298), (297, 460, 462, 299), (240, 403, 463, 300), (299, 462, 464, 301), (304, 467, 465, 302), (242, 405, 466, 303), (241, 404, 467, 304), (303, 466, 468, 305), (263, 426, 469, 306), (308, 471, 470, 307), (310, 473, 471, 308), (306, 469, 472, 309), (312, 475, 473, 310), (309, 472, 474, 311), (264, 427, 475, 312), (311, 474, 476, 313), (393, 557, 559, 395), (346, 510, 558, 394), (391, 555, 557, 393), (394, 558, 556, 392), (388, 552, 555, 391), (392, 556, 554, 390), (390, 554, 553, 389), (345, 509, 552, 388), (385, 549, 551, 387), (323, 487, 550, 386), (324, 488, 549, 385), (386, 550, 548, 384), (381, 545, 547, 383), (322, 486, 546, 382), (379, 543, 545, 381), (382, 546, 544, 380), (377, 541, 543, 379), (380, 544, 542, 378), (374, 538, 541, 377), (378, 542, 540, 376), (376, 540, 539, 375), (319, 483, 538, 374), (371, 535, 537, 373), (318, 482, 536, 372), (369, 533, 535, 371), (372, 536, 534, 370), (367, 531, 533, 369), (370, 534, 532, 368), (365, 529, 531, 367), (368, 532, 530, 366), (320, 484, 529, 365), (366, 530, 528, 364), (361, 525, 527, 363), (317, 481, 526, 362), (359, 523, 525, 361), (362, 526, 524, 360), (357, 521, 523, 359), (360, 524, 522, 358), (355, 519, 521, 357), (358, 522, 520, 356), (353, 517, 519, 355), (356, 520, 518, 354), (351, 515, 517, 353), (354, 518, 516, 352), (349, 513, 515, 351), (352, 516, 514, 350), (347, 511, 513, 349), (350, 514, 512, 348), (395, 559, 511, 347), (348, 512, 510, 346), (343, 507, 509, 345), (389, 553, 508, 344), (341, 505, 507, 343), (344, 508, 506, 342), (339, 503, 505, 341), (342, 506, 504, 340), (335, 499, 503, 339), (340, 504, 502, 338), (334, 498, 501, 337), (333, 497, 500, 336), (336, 500, 499, 335), (338, 502, 498, 334), (331, 495, 497, 333), (337, 501, 496, 332), (329, 493, 495, 331), (332, 496, 494, 330), (327, 491, 493, 329), (330, 494, 492, 328), (325, 489, 491, 327), (328, 492, 490, 326), (384, 548, 489, 325), (326, 490, 488, 324), (383, 547, 487, 323), (387, 551, 486, 322), (364, 528, 485, 321), (316, 480, 484, 320), (373, 537, 483, 319), (375, 539, 482, 318), (321, 485, 479, 315), (315, 479, 480, 316), (314, 478, 481, 317), (363, 527, 478, 314)])
_uv = me_cube_002.uv_layers.new(name='UVMap')
_uv.uv.foreach_set('vector', [0.5938, 0.2314, 0.625, 0.2314, 0.625, 0.25, 0.5938, 0.25, 0.5938, 0.25, 0.625, 0.25, 0.625, 0.5, 0.5938, 0.5, 0.5938, 0.7297, 0.625, 0.7297, 0.625, 0.75, 0.5938, 0.75, 0.5938, 0.75, 0.625, 0.75, 0.625, 1.0, 0.5938, 1.0, 0.625, 0.7297, 0.875, 0.7297, 0.875, 0.75, 0.625, 0.75, 0.625, 0.5, 0.875, 0.5, 0.875, 0.5186, 0.625, 0.5186, 0.5938, 0.5, 0.625, 0.5, 0.625, 0.5186, 0.5938, 0.5186, 0.5938, 0.2135, 0.625, 0.2135, 0.625, 0.2314, 0.5938, 0.2314, 0.5938, 0.1944, 0.625, 0.1944, 0.625, 0.2135, 0.5938, 0.2135, 0.625, 0.5186, 0.875, 0.5186, 0.875, 0.5365, 0.625, 0.5365, 0.5938, 0.5186, 0.625, 0.5186, 0.625, 0.5365, 0.5938, 0.5365, 0.5938, 0.1805, 0.625, 0.1805, 0.625, 0.1944, 0.5938, 0.1944, 0.625, 0.5365, 0.875, 0.5365, 0.875, 0.5556, 0.625, 0.5556, 0.5938, 0.5365, 0.625, 0.5365, 0.625, 0.5556, 0.5938, 0.5556, 0.5938, 0.1581, 0.625, 0.1581, 0.625, 0.1805, 0.5938, 0.1805, 0.625, 0.5556, 0.875, 0.5556, 0.875, 0.5695, 0.625, 0.5695, 0.5938, 0.5556, 0.625, 0.5556, 0.625, 0.5695, 0.5938, 0.5695, 0.5938, 0.15, 0.625, 0.15, 0.625, 0.1581, 0.5938, 0.1581, 0.625, 0.5695, 0.875, 0.5695, 0.875, 0.5919, 0.625, 0.5919, 0.5938, 0.5695, 0.625, 0.5695, 0.625, 0.5919, 0.5938, 0.5919, 0.5938, 0.05765, 0.625, 0.05765, 0.625, 0.1153, 0.5938, 0.1153, 0.625, 0.6286, 0.875, 0.6286, 0.875, 0.6347, 0.625, 0.6347, 0.5938, 0.6286, 0.625, 0.6286, 0.625, 0.6347, 0.5938, 0.6347, 0.5938, 0.0372, 0.625, 0.0372, 0.625, 0.05765, 0.5938, 0.05765, 0.625, 0.6347, 0.875, 0.6347, 0.875, 0.6923, 0.625, 0.6923, 0.5938, 0.6347, 0.625, 0.6347, 0.625, 0.6923, 0.5938, 0.6923, 0.5938, 0.0, 0.625, 0.0, 0.625, 0.02029, 0.5938, 0.02029, 0.625, 0.7128, 0.875, 0.7128, 0.875, 0.7297, 0.625, 0.7297, 0.5938, 0.7128, 0.625, 0.7128, 0.625, 0.7297, 0.5938, 0.7297, 0.5938, 0.6923, 0.625, 0.6923, 0.625, 0.7128, 0.5938, 0.7128, 0.625, 0.6923, 0.875, 0.6923, 0.875, 0.7128, 0.625, 0.7128, 0.5938, 0.02029, 0.625, 0.02029, 0.625, 0.0372, 0.5938, 0.0372, 0.5938, 0.6196, 0.625, 0.6196, 0.625, 0.6286, 0.5938, 0.6286, 0.625, 0.6196, 0.875, 0.6196, 0.875, 0.6286, 0.625, 0.6286, 0.5938, 0.1153, 0.625, 0.1153, 0.625, 0.1214, 0.5938, 0.1214, 0.625, 0.6082, 0.875, 0.6082, 0.875, 0.6196, 0.625, 0.6196, 0.5938, 0.6082, 0.625, 0.6082, 0.625, 0.6196, 0.5938, 0.6196, 0.5938, 0.1214, 0.625, 0.1214, 0.625, 0.1304, 0.5938, 0.1304, 0.5938, 0.6, 0.625, 0.6, 0.625, 0.6082, 0.5938, 0.6082, 0.625, 0.6, 0.875, 0.6, 0.875, 0.6082, 0.625, 0.6082, 0.5938, 0.1304, 0.625, 0.1304, 0.625, 0.1418, 0.5938, 0.1418, 0.625, 0.5919, 0.875, 0.5919, 0.875, 0.6, 0.625, 0.6, 0.5938, 0.5919, 0.625, 0.5919, 0.625, 0.6, 0.5938, 0.6, 0.5938, 0.1418, 0.625, 0.1418, 0.625, 0.15, 0.5938, 0.15, 0.5312, 0.1418, 0.5625, 0.1418, 0.5625, 0.15, 0.5312, 0.15, 0.5313, 0.5919, 0.5625, 0.5919, 0.5625, 0.6, 0.5313, 0.6, 0.5312, 0.1304, 0.5625, 0.1304, 0.5625, 0.1418, 0.5312, 0.1418, 0.5313, 0.6, 0.5625, 0.6, 0.5625, 0.6082, 0.5313, 0.6082, 0.5312, 0.1214, 0.5625, 0.1214, 0.5625, 0.1304, 0.5312, 0.1304, 0.5313, 0.6082, 0.5625, 0.6082, 0.5625, 0.6196, 0.5313, 0.6196, 0.5312, 0.1153, 0.5625, 0.1153, 0.5625, 0.1214, 0.5312, 0.1214, 0.5313, 0.6196, 0.5625, 0.6196, 0.5625, 0.6286, 0.5313, 0.6286, 0.5312, 0.02029, 0.5625, 0.02029, 0.5625, 0.0372, 0.5312, 0.0372, 0.5312, 0.6923, 0.5625, 0.6923, 0.5625, 0.7128, 0.5312, 0.7128, 0.5312, 0.7128, 0.5625, 0.7128, 0.5625, 0.7297, 0.5312, 0.7297, 0.5312, 0.0, 0.5625, 0.0, 0.5625, 0.02029, 0.5312, 0.02029, 0.5313, 0.6347, 0.5625, 0.6347, 0.5625, 0.6923, 0.5312, 0.6923, 0.5312, 0.0372, 0.5625, 0.0372, 0.5625, 0.05765, 0.5312, 0.05765, 0.5313, 0.6286, 0.5625, 0.6286, 0.5625, 0.6347, 0.5313, 0.6347, 0.5312, 0.05765, 0.5625, 0.05765, 0.5625, 0.1153, 0.5312, 0.1153, 0.5313, 0.5695, 0.5625, 0.5695, 0.5625, 0.5919, 0.5313, 0.5919, 0.5312, 0.15, 0.5625, 0.15, 0.5625, 0.1581, 0.5312, 0.1581, 0.5313, 0.5556, 0.5625, 0.5556, 0.5625, 0.5695, 0.5313, 0.5695, 0.5312, 0.1581, 0.5625, 0.1581, 0.5625, 0.1805, 0.5312, 0.1805, 0.5312, 0.5365, 0.5625, 0.5365, 0.5625, 0.5556, 0.5313, 0.5556, 0.5312, 0.1805, 0.5625, 0.1805, 0.5625, 0.1944, 0.5312, 0.1944, 0.5312, 0.5186, 0.5625, 0.5186, 0.5625, 0.5365, 0.5312, 0.5365, 0.5312, 0.1944, 0.5625, 0.1944, 0.5625, 0.2135, 0.5312, 0.2135, 0.5312, 0.2135, 0.5625, 0.2135, 0.5625, 0.2314, 0.5312, 0.2314, 0.5312, 0.5, 0.5625, 0.5, 0.5625, 0.5186, 0.5312, 0.5186, 0.5312, 0.75, 0.5625, 0.75, 0.5625, 1.0, 0.5312, 1.0, 0.5312, 0.7297, 0.5625, 0.7297, 0.5625, 0.75, 0.5312, 0.75, 0.5312, 0.25, 0.5625, 0.25, 0.5625, 0.5, 0.5312, 0.5, 0.5312, 0.2314, 0.5625, 0.2314, 0.5625, 0.25, 0.5312, 0.25, 0.5625, 0.1418, 0.5938, 0.1418, 0.5938, 0.15, 0.5625, 0.15, 0.5625, 0.5919, 0.5938, 0.5919, 0.5938, 0.6, 0.5625, 0.6, 0.5625, 0.1304, 0.5938, 0.1304, 0.5938, 0.1418, 0.5625, 0.1418, 0.5625, 0.6, 0.5938, 0.6, 0.5938, 0.6082, 0.5625, 0.6082, 0.5625, 0.1214, 0.5938, 0.1214, 0.5938, 0.1304, 0.5625, 0.1304, 0.5625, 0.6082, 0.5938, 0.6082, 0.5938, 0.6196, 0.5625, 0.6196, 0.5625, 0.1153, 0.5938, 0.1153, 0.5938, 0.1214, 0.5625, 0.1214, 0.5625, 0.6196, 0.5938, 0.6196, 0.5938, 0.6286, 0.5625, 0.6286, 0.5625, 0.02029, 0.5938, 0.02029, 0.5938, 0.0372, 0.5625, 0.0372, 0.5625, 0.6923, 0.5938, 0.6923, 0.5938, 0.7128, 0.5625, 0.7128, 0.5625, 0.7128, 0.5938, 0.7128, 0.5938, 0.7297, 0.5625, 0.7297, 0.5625, 0.0, 0.5938, 0.0, 0.5938, 0.02029, 0.5625, 0.02029, 0.5625, 0.6347, 0.5938, 0.6347, 0.5938, 0.6923, 0.5625, 0.6923, 0.5625, 0.0372, 0.5938, 0.0372, 0.5938, 0.05765, 0.5625, 0.05765, 0.5625, 0.6286, 0.5938, 0.6286, 0.5938, 0.6347, 0.5625, 0.6347, 0.5625, 0.05765, 0.5938, 0.05765, 0.5938, 0.1153, 0.5625, 0.1153, 0.5625, 0.5695, 0.5938, 0.5695, 0.5938, 0.5919, 0.5625, 0.5919, 0.5625, 0.15, 0.5938, 0.15, 0.5938, 0.1581, 0.5625, 0.1581, 0.5625, 0.5556, 0.5938, 0.5556, 0.5938, 0.5695, 0.5625, 0.5695, 0.5625, 0.1581, 0.5938, 0.1581, 0.5938, 0.1805, 0.5625, 0.1805, 0.5625, 0.5365, 0.5938, 0.5365, 0.5938, 0.5556, 0.5625, 0.5556, 0.5625, 0.1805, 0.5938, 0.1805, 0.5938, 0.1944, 0.5625, 0.1944, 0.5625, 0.5186, 0.5938, 0.5186, 0.5938, 0.5365, 0.5625, 0.5365, 0.5625, 0.1944, 0.5938, 0.1944, 0.5938, 0.2135, 0.5625, 0.2135, 0.5625, 0.2135, 0.5938, 0.2135, 0.5938, 0.2314, 0.5625, 0.2314, 0.5625, 0.5, 0.5938, 0.5, 0.5938, 0.5186, 0.5625, 0.5186, 0.5625, 0.75, 0.5938, 0.75, 0.5938, 1.0, 0.5625, 1.0, 0.5625, 0.7297, 0.5938, 0.7297, 0.5938, 0.75, 0.5625, 0.75, 0.5625, 0.25, 0.5938, 0.25, 0.5938, 0.5, 0.5625, 0.5, 0.5625, 0.2314, 0.5938, 0.2314, 0.5938, 0.25, 0.5625, 0.25, 0.5, 0.2314, 0.5312, 0.2314, 0.5312, 0.25, 0.5, 0.25, 0.5, 0.25, 0.5312, 0.25, 0.5312, 0.5, 0.5, 0.5, 0.5, 0.7297, 0.5312, 0.7297, 0.5312, 0.75, 0.5, 0.75, 0.5, 0.75, 0.5312, 0.75, 0.5312, 1.0, 0.5, 1.0, 0.5, 0.5, 0.5312, 0.5, 0.5312, 0.5186, 0.5, 0.5186, 0.5, 0.2135, 0.5312, 0.2135, 0.5312, 0.2314, 0.5, 0.2314, 0.5, 0.1944, 0.5312, 0.1944, 0.5312, 0.2135, 0.5, 0.2135, 0.5, 0.5186, 0.5312, 0.5186, 0.5312, 0.5365, 0.5, 0.5365, 0.5, 0.1805, 0.5312, 0.1805, 0.5312, 0.1944, 0.5, 0.1944, 0.5, 0.5365, 0.5312, 0.5365, 0.5313, 0.5556, 0.5, 0.5556, 0.5, 0.1581, 0.5312, 0.1581, 0.5312, 0.1805, 0.5, 0.1805, 0.5, 0.5556, 0.5313, 0.5556, 0.5313, 0.5695, 0.5, 0.5695, 0.5, 0.15, 0.5312, 0.15, 0.5312, 0.1581, 0.5, 0.1581, 0.5, 0.5695, 0.5313, 0.5695, 0.5313, 0.5919, 0.5, 0.5919, 0.5, 0.05765, 0.5312, 0.05765, 0.5312, 0.1153, 0.5, 0.1153, 0.5, 0.6286, 0.5313, 0.6286, 0.5313, 0.6347, 0.5, 0.6347, 0.5, 0.0372, 0.5312, 0.0372, 0.5312, 0.05765, 0.5, 0.05765, 0.5, 0.6347, 0.5313, 0.6347, 0.5312, 0.6923, 0.5, 0.6923, 0.5, 0.0, 0.5312, 0.0, 0.5312, 0.02029, 0.5, 0.02029, 0.5, 0.7128, 0.5312, 0.7128, 0.5312, 0.7297, 0.5, 0.7297, 0.5, 0.6923, 0.5312, 0.6923, 0.5312, 0.7128, 0.5, 0.7128, 0.5, 0.02029, 0.5312, 0.02029, 0.5312, 0.0372, 0.5, 0.0372, 0.5, 0.6196, 0.5313, 0.6196, 0.5313, 0.6286, 0.5, 0.6286, 0.5, 0.1153, 0.5312, 0.1153, 0.5312, 0.1214, 0.5, 0.1214, 0.5, 0.6082, 0.5313, 0.6082, 0.5313, 0.6196, 0.5, 0.6196, 0.5, 0.1214, 0.5312, 0.1214, 0.5312, 0.1304, 0.5, 0.1304, 0.5, 0.6, 0.5313, 0.6, 0.5313, 0.6082, 0.5, 0.6082, 0.5, 0.1304, 0.5312, 0.1304, 0.5312, 0.1418, 0.5, 0.1418, 0.5, 0.5919, 0.5313, 0.5919, 0.5313, 0.6, 0.5, 0.6, 0.5, 0.1418, 0.5312, 0.1418, 0.5312, 0.15, 0.5, 0.15, 0.8713, 0.5, 0.875, 0.5, 0.875, 0.75, 0.8713, 0.75, 0.5937, 0.9963, 0.625, 0.9963, 0.625, 1.0, 0.5938, 1.0, 0.5938, 0.0, 0.625, 0.0, 0.625, 0.25, 0.5938, 0.25, 0.5938, 0.5, 0.625, 0.5, 0.625, 0.75, 0.5938, 0.75, 0.5938, 0.4979, 0.625, 0.4979, 0.625, 0.5, 0.5938, 0.5, 0.5938, 0.4382, 0.625, 0.4382, 0.625, 0.44, 0.5938, 0.44, 0.5938, 0.8068, 0.625, 0.8068, 0.625, 0.81, 0.5938, 0.81, 0.6818, 0.5, 0.685, 0.5, 0.685, 0.75, 0.6818, 0.75, 0.625, 0.5, 0.6271, 0.5, 0.6271, 0.75, 0.625, 0.75, 0.5938, 0.75, 0.625, 0.75, 0.625, 0.7521, 0.5938, 0.7521, 0.5938, 0.4806, 0.625, 0.4806, 0.625, 0.4979, 0.5938, 0.4979, 0.5938, 0.4218, 0.625, 0.4218, 0.625, 0.4309, 0.5938, 0.4309, 0.5938, 0.8174, 0.625, 0.8174, 0.625, 0.8191, 0.5938, 0.8191, 0.6924, 0.5, 0.6941, 0.5, 0.6941, 0.75, 0.6924, 0.75, 0.5938, 0.4033, 0.625, 0.4033, 0.625, 0.4071, 0.5938, 0.4071, 0.5938, 0.8403, 0.625, 0.8403, 0.625, 0.8429, 0.5938, 0.8429, 0.7153, 0.5, 0.7179, 0.5, 0.7179, 0.75, 0.7153, 0.75, 0.5938, 0.3866, 0.625, 0.3866, 0.625, 0.4033, 0.5938, 0.4033, 0.5938, 0.8429, 0.625, 0.8429, 0.625, 0.8467, 0.5938, 0.8467, 0.7179, 0.5, 0.7217, 0.5, 0.7217, 0.75, 0.7179, 0.75, 0.5938, 0.3835, 0.625, 0.3835, 0.625, 0.3866, 0.5938, 0.3866, 0.5938, 0.8467, 0.625, 0.8467, 0.625, 0.8634, 0.5937, 0.8634, 0.7217, 0.5, 0.7384, 0.5, 0.7384, 0.75, 0.7217, 0.75, 0.5938, 0.379, 0.625, 0.379, 0.625, 0.3835, 0.5938, 0.3835, 0.5937, 0.8634, 0.625, 0.8634, 0.625, 0.8665, 0.5938, 0.8665, 0.7384, 0.5, 0.7415, 0.5, 0.7415, 0.75, 0.7384, 0.75, 0.5937, 0.3762, 0.625, 0.3762, 0.625, 0.379, 0.5938, 0.379, 0.5938, 0.8665, 0.625, 0.8665, 0.625, 0.871, 0.5938, 0.871, 0.7415, 0.5, 0.746, 0.5, 0.746, 0.75, 0.7415, 0.75, 0.5938, 0.3681, 0.625, 0.3681, 0.625, 0.3734, 0.5938, 0.3734, 0.5938, 0.8738, 0.625, 0.8738, 0.625, 0.8766, 0.5938, 0.8766, 0.7488, 0.5, 0.7516, 0.5, 0.7516, 0.75, 0.7488, 0.75, 0.746, 0.5, 0.7488, 0.5, 0.7488, 0.75, 0.746, 0.75, 0.5938, 0.871, 0.625, 0.871, 0.625, 0.8738, 0.5938, 0.8738, 0.5938, 0.3734, 0.625, 0.3734, 0.625, 0.3762, 0.5937, 0.3762, 0.5938, 0.3666, 0.625, 0.3666, 0.625, 0.3681, 0.5938, 0.3681, 0.5938, 0.8766, 0.625, 0.8766, 0.625, 0.8819, 0.5938, 0.8819, 0.7516, 0.5, 0.7569, 0.5, 0.7569, 0.75, 0.7516, 0.75, 0.5938, 0.3275, 0.625, 0.3275, 0.625, 0.3666, 0.5938, 0.3666, 0.5938, 0.8819, 0.625, 0.8819, 0.625, 0.8834, 0.5938, 0.8834, 0.7569, 0.5, 0.7584, 0.5, 0.7584, 0.75, 0.7569, 0.75, 0.5938, 0.3261, 0.625, 0.3261, 0.625, 0.3275, 0.5938, 0.3275, 0.5938, 0.8834, 0.625, 0.8834, 0.625, 0.9225, 0.5938, 0.9225, 0.7584, 0.5, 0.7975, 0.5, 0.7975, 0.75, 0.7584, 0.75, 0.5938, 0.3202, 0.625, 0.3202, 0.625, 0.3261, 0.5938, 0.3261, 0.5938, 0.9225, 0.625, 0.9225, 0.625, 0.9239, 0.5938, 0.9239, 0.7975, 0.5, 0.7989, 0.5, 0.7989, 0.75, 0.7975, 0.75, 0.5938, 0.3074, 0.625, 0.3074, 0.625, 0.3081, 0.5937, 0.3081, 0.5938, 0.9355, 0.625, 0.9355, 0.625, 0.9419, 0.5938, 0.9419, 0.8105, 0.5, 0.8169, 0.5, 0.8169, 0.75, 0.8105, 0.75, 0.5938, 0.3032, 0.625, 0.3032, 0.625, 0.3074, 0.5938, 0.3074, 0.5938, 0.9419, 0.625, 0.9419, 0.625, 0.9426, 0.5938, 0.9426, 0.8169, 0.5, 0.8176, 0.5, 0.8176, 0.75, 0.8169, 0.75, 0.5937, 0.2936, 0.625, 0.2936, 0.625, 0.3032, 0.5938, 0.3032, 0.5938, 0.9426, 0.625, 0.9426, 0.625, 0.9468, 0.5938, 0.9468, 0.8176, 0.5, 0.8218, 0.5, 0.8218, 0.75, 0.8176, 0.75, 0.5937, 0.2905, 0.625, 0.2905, 0.625, 0.2936, 0.5937, 0.2936, 0.5938, 0.9468, 0.625, 0.9468, 0.625, 0.9564, 0.5938, 0.9564, 0.8218, 0.5, 0.8314, 0.5, 0.8314, 0.75, 0.8218, 0.75, 0.5938, 0.2872, 0.625, 0.2872, 0.625, 0.2905, 0.5937, 0.2905, 0.5938, 0.9564, 0.625, 0.9564, 0.625, 0.9595, 0.5937, 0.9595, 0.8314, 0.5, 0.8345, 0.5, 0.8345, 0.75, 0.8314, 0.75, 0.5938, 0.286, 0.625, 0.286, 0.625, 0.2872, 0.5938, 0.2872, 0.5937, 0.9595, 0.625, 0.9595, 0.625, 0.9628, 0.5937, 0.9628, 0.8345, 0.5, 0.8378, 0.5, 0.8378, 0.75, 0.8345, 0.75, 0.5938, 0.2657, 0.625, 0.2657, 0.625, 0.286, 0.5938, 0.286, 0.5937, 0.9628, 0.625, 0.9628, 0.625, 0.964, 0.5938, 0.964, 0.8378, 0.5, 0.839, 0.5, 0.839, 0.75, 0.8378, 0.75, 0.5937, 0.2537, 0.625, 0.2537, 0.625, 0.2657, 0.5938, 0.2657, 0.5938, 0.964, 0.625, 0.964, 0.625, 0.9843, 0.5937, 0.9843, 0.839, 0.5, 0.8593, 0.5, 0.8593, 0.75, 0.839, 0.75, 0.5938, 0.25, 0.625, 0.25, 0.625, 0.2537, 0.5937, 0.2537, 0.5937, 0.9843, 0.625, 0.9843, 0.625, 0.9963, 0.5937, 0.9963, 0.8593, 0.5, 0.8713, 0.5, 0.8713, 0.75, 0.8593, 0.75, 0.5938, 0.4744, 0.625, 0.4744, 0.625, 0.4806, 0.5938, 0.4806, 0.6271, 0.5, 0.6444, 0.5, 0.6444, 0.75, 0.6271, 0.75, 0.5938, 0.7521, 0.625, 0.7521, 0.625, 0.7694, 0.5938, 0.7694, 0.5938, 0.4736, 0.625, 0.4736, 0.625, 0.4744, 0.5938, 0.4744, 0.6444, 0.5, 0.6506, 0.5, 0.6506, 0.75, 0.6444, 0.75, 0.5938, 0.7694, 0.625, 0.7694, 0.625, 0.7756, 0.5938, 0.7756, 0.5938, 0.4679, 0.625, 0.4679, 0.625, 0.4736, 0.5938, 0.4736, 0.6506, 0.5, 0.6514, 0.5, 0.6514, 0.75, 0.6506, 0.75, 0.5938, 0.7756, 0.625, 0.7756, 0.625, 0.7764, 0.5938, 0.7764, 0.5938, 0.4432, 0.625, 0.4432, 0.625, 0.4679, 0.5938, 0.4679, 0.6514, 0.5, 0.6571, 0.5, 0.6571, 0.75, 0.6514, 0.75, 0.5938, 0.7764, 0.625, 0.7764, 0.625, 0.7821, 0.5938, 0.7821, 0.5938, 0.44, 0.625, 0.44, 0.625, 0.4432, 0.5938, 0.4432, 0.6571, 0.5, 0.6818, 0.5, 0.6818, 0.75, 0.6571, 0.75, 0.5938, 0.7821, 0.625, 0.7821, 0.625, 0.8068, 0.5938, 0.8068, 0.685, 0.5, 0.6868, 0.5, 0.6868, 0.75, 0.685, 0.75, 0.5938, 0.81, 0.625, 0.81, 0.625, 0.8118, 0.5938, 0.8118, 0.5938, 0.4373, 0.625, 0.4373, 0.625, 0.4382, 0.5938, 0.4382, 0.5937, 0.4363, 0.625, 0.4363, 0.625, 0.4373, 0.5938, 0.4373, 0.6868, 0.5, 0.6877, 0.5, 0.6877, 0.75, 0.6868, 0.75, 0.5938, 0.8118, 0.625, 0.8118, 0.625, 0.8127, 0.5938, 0.8127, 0.5938, 0.4331, 0.625, 0.4331, 0.625, 0.4363, 0.5937, 0.4363, 0.6877, 0.5, 0.6887, 0.5, 0.6887, 0.75, 0.6877, 0.75, 0.5938, 0.8127, 0.625, 0.8127, 0.625, 0.8137, 0.5938, 0.8137, 0.5938, 0.4326, 0.625, 0.4326, 0.625, 0.4331, 0.5938, 0.4331, 0.6887, 0.5, 0.6919, 0.5, 0.6919, 0.75, 0.6887, 0.75, 0.5938, 0.8137, 0.625, 0.8137, 0.625, 0.8169, 0.5938, 0.8169, 0.5938, 0.4309, 0.625, 0.4309, 0.625, 0.4326, 0.5938, 0.4326, 0.6919, 0.5, 0.6924, 0.5, 0.6924, 0.75, 0.6919, 0.75, 0.5938, 0.8169, 0.625, 0.8169, 0.625, 0.8174, 0.5938, 0.8174, 0.7032, 0.5, 0.7153, 0.5, 0.7153, 0.75, 0.7032, 0.75, 0.5938, 0.8282, 0.625, 0.8282, 0.625, 0.8403, 0.5938, 0.8403, 0.5938, 0.4071, 0.625, 0.4071, 0.625, 0.4097, 0.5938, 0.4097, 0.5938, 0.8191, 0.625, 0.8191, 0.625, 0.8282, 0.5938, 0.8282, 0.6941, 0.5, 0.7032, 0.5, 0.7032, 0.75, 0.6941, 0.75, 0.5938, 0.4097, 0.625, 0.4097, 0.625, 0.4218, 0.5938, 0.4218, 0.7989, 0.5, 0.8048, 0.5, 0.8048, 0.75, 0.7989, 0.75, 0.5938, 0.9239, 0.625, 0.9239, 0.625, 0.9298, 0.5938, 0.9298, 0.5938, 0.3181, 0.625, 0.3181, 0.625, 0.3202, 0.5938, 0.3202, 0.5938, 0.3167, 0.625, 0.3167, 0.625, 0.3181, 0.5938, 0.3181, 0.8048, 0.5, 0.8069, 0.5, 0.8069, 0.75, 0.8048, 0.75, 0.5938, 0.9298, 0.625, 0.9298, 0.625, 0.9319, 0.5938, 0.9319, 0.5938, 0.3145, 0.625, 0.3145, 0.625, 0.3167, 0.5938, 0.3167, 0.8069, 0.5, 0.8083, 0.5, 0.8083, 0.75, 0.8069, 0.75, 0.5938, 0.9319, 0.625, 0.9319, 0.625, 0.9333, 0.5938, 0.9333, 0.5937, 0.3081, 0.625, 0.3081, 0.625, 0.3145, 0.5938, 0.3145, 0.8083, 0.5, 0.8105, 0.5, 0.8105, 0.75, 0.8083, 0.75, 0.5938, 0.9333, 0.625, 0.9333, 0.625, 0.9355, 0.5938, 0.9355, 0.5312, 0.9333, 0.5625, 0.9333, 0.5625, 0.9355, 0.5312, 0.9355, 0.5312, 0.3081, 0.5625, 0.3081, 0.5625, 0.3145, 0.5312, 0.3145, 0.5312, 0.9319, 0.5625, 0.9319, 0.5625, 0.9333, 0.5312, 0.9333, 0.5312, 0.3145, 0.5625, 0.3145, 0.5625, 0.3167, 0.5312, 0.3167, 0.5312, 0.9298, 0.5625, 0.9298, 0.5625, 0.9319, 0.5312, 0.9319, 0.5312, 0.3167, 0.5625, 0.3167, 0.5625, 0.3181, 0.5312, 0.3181, 0.5312, 0.3181, 0.5625, 0.3181, 0.5625, 0.3202, 0.5312, 0.3202, 0.5312, 0.9239, 0.5625, 0.9239, 0.5625, 0.9298, 0.5312, 0.9298, 0.5312, 0.4097, 0.5625, 0.4097, 0.5625, 0.4218, 0.5312, 0.4218, 0.5312, 0.8191, 0.5625, 0.8191, 0.5625, 0.8282, 0.5312, 0.8282, 0.5312, 0.4071, 0.5625, 0.4071, 0.5625, 0.4097, 0.5312, 0.4097, 0.5312, 0.8282, 0.5625, 0.8282, 0.5625, 0.8403, 0.5312, 0.8403, 0.5312, 0.8169, 0.5625, 0.8169, 0.5625, 0.8174, 0.5312, 0.8174, 0.5312, 0.4309, 0.5625, 0.4309, 0.5625, 0.4326, 0.5312, 0.4326, 0.5312, 0.8137, 0.5625, 0.8137, 0.5625, 0.8169, 0.5312, 0.8169, 0.5312, 0.4326, 0.5625, 0.4326, 0.5625, 0.4331, 0.5312, 0.4331, 0.5312, 0.8127, 0.5625, 0.8127, 0.5625, 0.8137, 0.5312, 0.8137, 0.5312, 0.4331, 0.5625, 0.4331, 0.5625, 0.4363, 0.5312, 0.4363, 0.5312, 0.8118, 0.5625, 0.8118, 0.5625, 0.8127, 0.5312, 0.8127, 0.5312, 0.4363, 0.5625, 0.4363, 0.5625, 0.4373, 0.5312, 0.4373, 0.5312, 0.4373, 0.5625, 0.4373, 0.5625, 0.4382, 0.5312, 0.4382, 0.5312, 0.81, 0.5625, 0.81, 0.5625, 0.8118, 0.5312, 0.8118, 0.5312, 0.7821, 0.5625, 0.7821, 0.5625, 0.8068, 0.5312, 0.8068, 0.5312, 0.44, 0.5625, 0.44, 0.5625, 0.4432, 0.5312, 0.4432, 0.5312, 0.7764, 0.5625, 0.7764, 0.5625, 0.7821, 0.5312, 0.7821, 0.5312, 0.4432, 0.5625, 0.4432, 0.5625, 0.4679, 0.5312, 0.4679, 0.5312, 0.7756, 0.5625, 0.7756, 0.5625, 0.7764, 0.5312, 0.7764, 0.5312, 0.4679, 0.5625, 0.4679, 0.5625, 0.4736, 0.5312, 0.4736, 0.5312, 0.7694, 0.5625, 0.7694, 0.5625, 0.7756, 0.5312, 0.7756, 0.5312, 0.4736, 0.5625, 0.4736, 0.5625, 0.4744, 0.5312, 0.4744, 0.5312, 0.7521, 0.5625, 0.7521, 0.5625, 0.7694, 0.5312, 0.7694, 0.5312, 0.4744, 0.5625, 0.4744, 0.5625, 0.4806, 0.5312, 0.4806, 0.5312, 0.9843, 0.5625, 0.9843, 0.5625, 0.9963, 0.5312, 0.9963, 0.5312, 0.25, 0.5625, 0.25, 0.5625, 0.2537, 0.5313, 0.2537, 0.5312, 0.964, 0.5625, 0.964, 0.5625, 0.9843, 0.5312, 0.9843, 0.5313, 0.2537, 0.5625, 0.2537, 0.5625, 0.2657, 0.5312, 0.2657, 0.5312, 0.9628, 0.5625, 0.9628, 0.5625, 0.964, 0.5312, 0.964, 0.5312, 0.2657, 0.5625, 0.2657, 0.5625, 0.286, 0.5312, 0.286, 0.5312, 0.9595, 0.5625, 0.9595, 0.5625, 0.9628, 0.5312, 0.9628, 0.5312, 0.286, 0.5625, 0.286, 0.5625, 0.2872, 0.5312, 0.2872, 0.5312, 0.9564, 0.5625, 0.9564, 0.5625, 0.9595, 0.5312, 0.9595, 0.5312, 0.2872, 0.5625, 0.2872, 0.5625, 0.2905, 0.5312, 0.2905, 0.5312, 0.9468, 0.5625, 0.9468, 0.5625, 0.9564, 0.5312, 0.9564, 0.5312, 0.2905, 0.5625, 0.2905, 0.5625, 0.2936, 0.5312, 0.2936, 0.5312, 0.9426, 0.5625, 0.9426, 0.5625, 0.9468, 0.5312, 0.9468, 0.5312, 0.2936, 0.5625, 0.2936, 0.5625, 0.3032, 0.5312, 0.3032, 0.5312, 0.9419, 0.5625, 0.9419, 0.5625, 0.9426, 0.5312, 0.9426, 0.5312, 0.3032, 0.5625, 0.3032, 0.5625, 0.3074, 0.5312, 0.3074, 0.5312, 0.9355, 0.5625, 0.9355, 0.5625, 0.9419, 0.5312, 0.9419, 0.5312, 0.3074, 0.5625, 0.3074, 0.5625, 0.3081, 0.5312, 0.3081, 0.5312, 0.9225, 0.5625, 0.9225, 0.5625, 0.9239, 0.5312, 0.9239, 0.5312, 0.3202, 0.5625, 0.3202, 0.5625, 0.3261, 0.5312, 0.3261, 0.5312, 0.8834, 0.5625, 0.8834, 0.5625, 0.9225, 0.5312, 0.9225, 0.5312, 0.3261, 0.5625, 0.3261, 0.5625, 0.3275, 0.5312, 0.3275, 0.5313, 0.8819, 0.5625, 0.8819, 0.5625, 0.8834, 0.5312, 0.8834, 0.5312, 0.3275, 0.5625, 0.3275, 0.5625, 0.3666, 0.5312, 0.3666, 0.5312, 0.8766, 0.5625, 0.8766, 0.5625, 0.8819, 0.5313, 0.8819, 0.5312, 0.3666, 0.5625, 0.3666, 0.5625, 0.3681, 0.5312, 0.3681, 0.5312, 0.3734, 0.5625, 0.3734, 0.5625, 0.3762, 0.5312, 0.3762, 0.5312, 0.871, 0.5625, 0.871, 0.5625, 0.8738, 0.5312, 0.8738, 0.5312, 0.8738, 0.5625, 0.8738, 0.5625, 0.8766, 0.5312, 0.8766, 0.5312, 0.3681, 0.5625, 0.3681, 0.5625, 0.3734, 0.5312, 0.3734, 0.5312, 0.8665, 0.5625, 0.8665, 0.5625, 0.871, 0.5312, 0.871, 0.5312, 0.3762, 0.5625, 0.3762, 0.5625, 0.379, 0.5312, 0.379, 0.5312, 0.8634, 0.5625, 0.8634, 0.5625, 0.8665, 0.5312, 0.8665, 0.5312, 0.379, 0.5625, 0.379, 0.5625, 0.3835, 0.5312, 0.3835, 0.5312, 0.8467, 0.5625, 0.8467, 0.5625, 0.8634, 0.5312, 0.8634, 0.5312, 0.3835, 0.5625, 0.3835, 0.5625, 0.3866, 0.5312, 0.3866, 0.5312, 0.8429, 0.5625, 0.8429, 0.5625, 0.8467, 0.5312, 0.8467, 0.5312, 0.3866, 0.5625, 0.3866, 0.5625, 0.4033, 0.5312, 0.4033, 0.5312, 0.8403, 0.5625, 0.8403, 0.5625, 0.8429, 0.5312, 0.8429, 0.5312, 0.4033, 0.5625, 0.4033, 0.5625, 0.4071, 0.5312, 0.4071, 0.5312, 0.8174, 0.5625, 0.8174, 0.5625, 0.8191, 0.5312, 0.8191, 0.5312, 0.4218, 0.5625, 0.4218, 0.5625, 0.4309, 0.5312, 0.4309, 0.5312, 0.4806, 0.5625, 0.4806, 0.5625, 0.4979, 0.5312, 0.4979, 0.5312, 0.75, 0.5625, 0.75, 0.5625, 0.7521, 0.5312, 0.7521, 0.5312, 0.8068, 0.5625, 0.8068, 0.5625, 0.81, 0.5312, 0.81, 0.5312, 0.4382, 0.5625, 0.4382, 0.5625, 0.44, 0.5312, 0.44, 0.5312, 0.4979, 0.5625, 0.4979, 0.5625, 0.5, 0.5312, 0.5, 0.5312, 0.5, 0.5625, 0.5, 0.5625, 0.75, 0.5312, 0.75, 0.5312, 0.0, 0.5625, 0.0, 0.5625, 0.25, 0.5312, 0.25, 0.5312, 0.9963, 0.5625, 0.9963, 0.5625, 1.0, 0.5312, 1.0, 0.5, 0.9963, 0.5312, 0.9963, 0.5312, 1.0, 0.5, 1.0, 0.5, 0.0, 0.5312, 0.0, 0.5312, 0.25, 0.5, 0.25, 0.5, 0.5, 0.5312, 0.5, 0.5312, 0.75, 0.5, 0.75, 0.5, 0.4979, 0.5312, 0.4979, 0.5312, 0.5, 0.5, 0.5, 0.5, 0.4382, 0.5312, 0.4382, 0.5312, 0.44, 0.5, 0.44, 0.5, 0.8068, 0.5312, 0.8068, 0.5312, 0.81, 0.5, 0.81, 0.5, 0.75, 0.5312, 0.75, 0.5312, 0.7521, 0.5, 0.7521, 0.5, 0.4806, 0.5312, 0.4806, 0.5312, 0.4979, 0.5, 0.4979, 0.5, 0.4218, 0.5312, 0.4218, 0.5312, 0.4309, 0.5, 0.4309, 0.5, 0.8174, 0.5312, 0.8174, 0.5312, 0.8191, 0.5, 0.8191, 0.5, 0.4033, 0.5312, 0.4033, 0.5312, 0.4071, 0.5, 0.4071, 0.5, 0.8403, 0.5312, 0.8403, 0.5312, 0.8429, 0.5, 0.8429, 0.5, 0.3866, 0.5312, 0.3866, 0.5312, 0.4033, 0.5, 0.4033, 0.5, 0.8429, 0.5312, 0.8429, 0.5312, 0.8467, 0.5, 0.8467, 0.5, 0.3835, 0.5312, 0.3835, 0.5312, 0.3866, 0.5, 0.3866, 0.5, 0.8467, 0.5312, 0.8467, 0.5312, 0.8634, 0.5, 0.8634, 0.5, 0.379, 0.5312, 0.379, 0.5312, 0.3835, 0.5, 0.3835, 0.5, 0.8634, 0.5312, 0.8634, 0.5312, 0.8665, 0.5, 0.8665, 0.5, 0.3762, 0.5312, 0.3762, 0.5312, 0.379, 0.5, 0.379, 0.5, 0.8665, 0.5312, 0.8665, 0.5312, 0.871, 0.5, 0.871, 0.5, 0.3681, 0.5312, 0.3681, 0.5312, 0.3734, 0.5, 0.3734, 0.5, 0.8738, 0.5312, 0.8738, 0.5312, 0.8766, 0.5, 0.8766, 0.5, 0.871, 0.5312, 0.871, 0.5312, 0.8738, 0.5, 0.8738, 0.5, 0.3734, 0.5312, 0.3734, 0.5312, 0.3762, 0.5, 0.3762, 0.5, 0.3666, 0.5312, 0.3666, 0.5312, 0.3681, 0.5, 0.3681, 0.5, 0.8766, 0.5312, 0.8766, 0.5313, 0.8819, 0.5, 0.8819, 0.5, 0.3275, 0.5312, 0.3275, 0.5312, 0.3666, 0.5, 0.3666, 0.5, 0.8819, 0.5313, 0.8819, 0.5312, 0.8834, 0.5, 0.8834, 0.5, 0.3261, 0.5312, 0.3261, 0.5312, 0.3275, 0.5, 0.3275, 0.5, 0.8834, 0.5312, 0.8834, 0.5312, 0.9225, 0.5, 0.9225, 0.5, 0.3202, 0.5312, 0.3202, 0.5312, 0.3261, 0.5, 0.3261, 0.5, 0.9225, 0.5312, 0.9225, 0.5312, 0.9239, 0.5, 0.9239, 0.5, 0.3074, 0.5312, 0.3074, 0.5312, 0.3081, 0.5, 0.3081, 0.5, 0.9355, 0.5312, 0.9355, 0.5312, 0.9419, 0.5, 0.9419, 0.5, 0.3032, 0.5312, 0.3032, 0.5312, 0.3074, 0.5, 0.3074, 0.5, 0.9419, 0.5312, 0.9419, 0.5312, 0.9426, 0.5, 0.9426, 0.5, 0.2936, 0.5312, 0.2936, 0.5312, 0.3032, 0.5, 0.3032, 0.5, 0.9426, 0.5312, 0.9426, 0.5312, 0.9468, 0.5, 0.9468, 0.5, 0.2905, 0.5312, 0.2905, 0.5312, 0.2936, 0.5, 0.2936, 0.5, 0.9468, 0.5312, 0.9468, 0.5312, 0.9564, 0.5, 0.9564, 0.5, 0.2872, 0.5312, 0.2872, 0.5312, 0.2905, 0.5, 0.2905, 0.5, 0.9564, 0.5312, 0.9564, 0.5312, 0.9595, 0.5, 0.9595, 0.5, 0.286, 0.5312, 0.286, 0.5312, 0.2872, 0.5, 0.2872, 0.5, 0.9595, 0.5312, 0.9595, 0.5312, 0.9628, 0.5, 0.9628, 0.5, 0.2657, 0.5312, 0.2657, 0.5312, 0.286, 0.5, 0.286, 0.5, 0.9628, 0.5312, 0.9628, 0.5312, 0.964, 0.5, 0.964, 0.5, 0.2537, 0.5313, 0.2537, 0.5312, 0.2657, 0.5, 0.2657, 0.5, 0.964, 0.5312, 0.964, 0.5312, 0.9843, 0.5, 0.9843, 0.5, 0.25, 0.5312, 0.25, 0.5313, 0.2537, 0.5, 0.2537, 0.5, 0.9843, 0.5312, 0.9843, 0.5312, 0.9963, 0.5, 0.9963, 0.5, 0.4744, 0.5312, 0.4744, 0.5312, 0.4806, 0.5, 0.4806, 0.5, 0.7521, 0.5312, 0.7521, 0.5312, 0.7694, 0.5, 0.7694, 0.5, 0.4736, 0.5312, 0.4736, 0.5312, 0.4744, 0.5, 0.4744, 0.5, 0.7694, 0.5312, 0.7694, 0.5312, 0.7756, 0.5, 0.7756, 0.5, 0.4679, 0.5312, 0.4679, 0.5312, 0.4736, 0.5, 0.4736, 0.5, 0.7756, 0.5312, 0.7756, 0.5312, 0.7764, 0.5, 0.7764, 0.5, 0.4432, 0.5312, 0.4432, 0.5312, 0.4679, 0.5, 0.4679, 0.5, 0.7764, 0.5312, 0.7764, 0.5312, 0.7821, 0.5, 0.7821, 0.5, 0.44, 0.5312, 0.44, 0.5312, 0.4432, 0.5, 0.4432, 0.5, 0.7821, 0.5312, 0.7821, 0.5312, 0.8068, 0.5, 0.8068, 0.5, 0.81, 0.5312, 0.81, 0.5312, 0.8118, 0.5, 0.8118, 0.5, 0.4373, 0.5312, 0.4373, 0.5312, 0.4382, 0.5, 0.4382, 0.5, 0.4363, 0.5312, 0.4363, 0.5312, 0.4373, 0.5, 0.4373, 0.5, 0.8118, 0.5312, 0.8118, 0.5312, 0.8127, 0.5, 0.8127, 0.5, 0.4331, 0.5312, 0.4331, 0.5312, 0.4363, 0.5, 0.4363, 0.5, 0.8127, 0.5312, 0.8127, 0.5312, 0.8137, 0.5, 0.8137, 0.5, 0.4326, 0.5312, 0.4326, 0.5312, 0.4331, 0.5, 0.4331, 0.5, 0.8137, 0.5312, 0.8137, 0.5312, 0.8169, 0.5, 0.8169, 0.5, 0.4309, 0.5312, 0.4309, 0.5312, 0.4326, 0.5, 0.4326, 0.5, 0.8169, 0.5312, 0.8169, 0.5312, 0.8174, 0.5, 0.8174, 0.5, 0.8282, 0.5312, 0.8282, 0.5312, 0.8403, 0.5, 0.8403, 0.5, 0.4071, 0.5312, 0.4071, 0.5312, 0.4097, 0.5, 0.4097, 0.5, 0.8191, 0.5312, 0.8191, 0.5312, 0.8282, 0.5, 0.8282, 0.5, 0.4097, 0.5312, 0.4097, 0.5312, 0.4218, 0.5, 0.4218, 0.5, 0.9239, 0.5312, 0.9239, 0.5312, 0.9298, 0.5, 0.9298, 0.5, 0.3181, 0.5312, 0.3181, 0.5312, 0.3202, 0.5, 0.3202, 0.5, 0.3167, 0.5312, 0.3167, 0.5312, 0.3181, 0.5, 0.3181, 0.5, 0.9298, 0.5312, 0.9298, 0.5312, 0.9319, 0.5, 0.9319, 0.5, 0.3145, 0.5312, 0.3145, 0.5312, 0.3167, 0.5, 0.3167, 0.5, 0.9319, 0.5312, 0.9319, 0.5312, 0.9333, 0.5, 0.9333, 0.5, 0.3081, 0.5312, 0.3081, 0.5312, 0.3145, 0.5, 0.3145, 0.5, 0.9333, 0.5312, 0.9333, 0.5312, 0.9355, 0.5, 0.9355, 0.5625, 0.9333, 0.5938, 0.9333, 0.5938, 0.9355, 0.5625, 0.9355, 0.5625, 0.3081, 0.5937, 0.3081, 0.5938, 0.3145, 0.5625, 0.3145, 0.5625, 0.9319, 0.5938, 0.9319, 0.5938, 0.9333, 0.5625, 0.9333, 0.5625, 0.3145, 0.5938, 0.3145, 0.5938, 0.3167, 0.5625, 0.3167, 0.5625, 0.9298, 0.5938, 0.9298, 0.5938, 0.9319, 0.5625, 0.9319, 0.5625, 0.3167, 0.5938, 0.3167, 0.5938, 0.3181, 0.5625, 0.3181, 0.5625, 0.3181, 0.5938, 0.3181, 0.5938, 0.3202, 0.5625, 0.3202, 0.5625, 0.9239, 0.5938, 0.9239, 0.5938, 0.9298, 0.5625, 0.9298, 0.5625, 0.4097, 0.5938, 0.4097, 0.5938, 0.4218, 0.5625, 0.4218, 0.5625, 0.8191, 0.5938, 0.8191, 0.5938, 0.8282, 0.5625, 0.8282, 0.5625, 0.4071, 0.5938, 0.4071, 0.5938, 0.4097, 0.5625, 0.4097, 0.5625, 0.8282, 0.5938, 0.8282, 0.5938, 0.8403, 0.5625, 0.8403, 0.5625, 0.8169, 0.5938, 0.8169, 0.5938, 0.8174, 0.5625, 0.8174, 0.5625, 0.4309, 0.5938, 0.4309, 0.5938, 0.4326, 0.5625, 0.4326, 0.5625, 0.8137, 0.5938, 0.8137, 0.5938, 0.8169, 0.5625, 0.8169, 0.5625, 0.4326, 0.5938, 0.4326, 0.5938, 0.4331, 0.5625, 0.4331, 0.5625, 0.8127, 0.5938, 0.8127, 0.5938, 0.8137, 0.5625, 0.8137, 0.5625, 0.4331, 0.5938, 0.4331, 0.5937, 0.4363, 0.5625, 0.4363, 0.5625, 0.8118, 0.5938, 0.8118, 0.5938, 0.8127, 0.5625, 0.8127, 0.5625, 0.4363, 0.5937, 0.4363, 0.5938, 0.4373, 0.5625, 0.4373, 0.5625, 0.4373, 0.5938, 0.4373, 0.5938, 0.4382, 0.5625, 0.4382, 0.5625, 0.81, 0.5938, 0.81, 0.5938, 0.8118, 0.5625, 0.8118, 0.5625, 0.7821, 0.5938, 0.7821, 0.5938, 0.8068, 0.5625, 0.8068, 0.5625, 0.44, 0.5938, 0.44, 0.5938, 0.4432, 0.5625, 0.4432, 0.5625, 0.7764, 0.5938, 0.7764, 0.5938, 0.7821, 0.5625, 0.7821, 0.5625, 0.4432, 0.5938, 0.4432, 0.5938, 0.4679, 0.5625, 0.4679, 0.5625, 0.7756, 0.5938, 0.7756, 0.5938, 0.7764, 0.5625, 0.7764, 0.5625, 0.4679, 0.5938, 0.4679, 0.5938, 0.4736, 0.5625, 0.4736, 0.5625, 0.7694, 0.5938, 0.7694, 0.5938, 0.7756, 0.5625, 0.7756, 0.5625, 0.4736, 0.5938, 0.4736, 0.5938, 0.4744, 0.5625, 0.4744, 0.5625, 0.7521, 0.5938, 0.7521, 0.5938, 0.7694, 0.5625, 0.7694, 0.5625, 0.4744, 0.5938, 0.4744, 0.5938, 0.4806, 0.5625, 0.4806, 0.5625, 0.9843, 0.5937, 0.9843, 0.5937, 0.9963, 0.5625, 0.9963, 0.5625, 0.25, 0.5938, 0.25, 0.5937, 0.2537, 0.5625, 0.2537, 0.5625, 0.964, 0.5938, 0.964, 0.5937, 0.9843, 0.5625, 0.9843, 0.5625, 0.2537, 0.5937, 0.2537, 0.5938, 0.2657, 0.5625, 0.2657, 0.5625, 0.9628, 0.5937, 0.9628, 0.5938, 0.964, 0.5625, 0.964, 0.5625, 0.2657, 0.5938, 0.2657, 0.5938, 0.286, 0.5625, 0.286, 0.5625, 0.9595, 0.5937, 0.9595, 0.5937, 0.9628, 0.5625, 0.9628, 0.5625, 0.286, 0.5938, 0.286, 0.5938, 0.2872, 0.5625, 0.2872, 0.5625, 0.9564, 0.5938, 0.9564, 0.5937, 0.9595, 0.5625, 0.9595, 0.5625, 0.2872, 0.5938, 0.2872, 0.5937, 0.2905, 0.5625, 0.2905, 0.5625, 0.9468, 0.5938, 0.9468, 0.5938, 0.9564, 0.5625, 0.9564, 0.5625, 0.2905, 0.5937, 0.2905, 0.5937, 0.2936, 0.5625, 0.2936, 0.5625, 0.9426, 0.5938, 0.9426, 0.5938, 0.9468, 0.5625, 0.9468, 0.5625, 0.2936, 0.5937, 0.2936, 0.5938, 0.3032, 0.5625, 0.3032, 0.5625, 0.9419, 0.5938, 0.9419, 0.5938, 0.9426, 0.5625, 0.9426, 0.5625, 0.3032, 0.5938, 0.3032, 0.5938, 0.3074, 0.5625, 0.3074, 0.5625, 0.9355, 0.5938, 0.9355, 0.5938, 0.9419, 0.5625, 0.9419, 0.5625, 0.3074, 0.5938, 0.3074, 0.5937, 0.3081, 0.5625, 0.3081, 0.5625, 0.9225, 0.5938, 0.9225, 0.5938, 0.9239, 0.5625, 0.9239, 0.5625, 0.3202, 0.5938, 0.3202, 0.5938, 0.3261, 0.5625, 0.3261, 0.5625, 0.8834, 0.5938, 0.8834, 0.5938, 0.9225, 0.5625, 0.9225, 0.5625, 0.3261, 0.5938, 0.3261, 0.5938, 0.3275, 0.5625, 0.3275, 0.5625, 0.8819, 0.5938, 0.8819, 0.5938, 0.8834, 0.5625, 0.8834, 0.5625, 0.3275, 0.5938, 0.3275, 0.5938, 0.3666, 0.5625, 0.3666, 0.5625, 0.8766, 0.5938, 0.8766, 0.5938, 0.8819, 0.5625, 0.8819, 0.5625, 0.3666, 0.5938, 0.3666, 0.5938, 0.3681, 0.5625, 0.3681, 0.5625, 0.3734, 0.5938, 0.3734, 0.5937, 0.3762, 0.5625, 0.3762, 0.5625, 0.871, 0.5938, 0.871, 0.5938, 0.8738, 0.5625, 0.8738, 0.5625, 0.8738, 0.5938, 0.8738, 0.5938, 0.8766, 0.5625, 0.8766, 0.5625, 0.3681, 0.5938, 0.3681, 0.5938, 0.3734, 0.5625, 0.3734, 0.5625, 0.8665, 0.5938, 0.8665, 0.5938, 0.871, 0.5625, 0.871, 0.5625, 0.3762, 0.5937, 0.3762, 0.5938, 0.379, 0.5625, 0.379, 0.5625, 0.8634, 0.5937, 0.8634, 0.5938, 0.8665, 0.5625, 0.8665, 0.5625, 0.379, 0.5938, 0.379, 0.5938, 0.3835, 0.5625, 0.3835, 0.5625, 0.8467, 0.5938, 0.8467, 0.5937, 0.8634, 0.5625, 0.8634, 0.5625, 0.3835, 0.5938, 0.3835, 0.5938, 0.3866, 0.5625, 0.3866, 0.5625, 0.8429, 0.5938, 0.8429, 0.5938, 0.8467, 0.5625, 0.8467, 0.5625, 0.3866, 0.5938, 0.3866, 0.5938, 0.4033, 0.5625, 0.4033, 0.5625, 0.8403, 0.5938, 0.8403, 0.5938, 0.8429, 0.5625, 0.8429, 0.5625, 0.4033, 0.5938, 0.4033, 0.5938, 0.4071, 0.5625, 0.4071, 0.5625, 0.8174, 0.5938, 0.8174, 0.5938, 0.8191, 0.5625, 0.8191, 0.5625, 0.4218, 0.5938, 0.4218, 0.5938, 0.4309, 0.5625, 0.4309, 0.5625, 0.4806, 0.5938, 0.4806, 0.5938, 0.4979, 0.5625, 0.4979, 0.5625, 0.75, 0.5938, 0.75, 0.5938, 0.7521, 0.5625, 0.7521, 0.5625, 0.8068, 0.5938, 0.8068, 0.5938, 0.81, 0.5625, 0.81, 0.5625, 0.4382, 0.5938, 0.4382, 0.5938, 0.44, 0.5625, 0.44, 0.5625, 0.4979, 0.5938, 0.4979, 0.5938, 0.5, 0.5625, 0.5, 0.5625, 0.5, 0.5938, 0.5, 0.5938, 0.75, 0.5625, 0.75, 0.5625, 0.0, 0.5938, 0.0, 0.5938, 0.25, 0.5625, 0.25, 0.5625, 0.9963, 0.5937, 0.9963, 0.5938, 1.0, 0.5625, 1.0])
me_cube_002.materials.append(mat_material)
me_cube_002.update()

# ---- objects
ob_light = bpy.data.objects.new('Light', light_light)
ob_camera = bpy.data.objects.new('Camera', cam_camera)
ob_empty = bpy.data.objects.new('Empty', None)
ob_magazine = bpy.data.objects.new('Magazine', me_cube_001)
ob_gun = bpy.data.objects.new('Gun', me_cube_002)

# ---- transforms, parenting, visibility, modifiers, constraints
ob_light.location = (4.076, 1.005, 5.904)
ob_light.rotation_euler = (0.6503, 0.05522, 1.866)
ob_light.lock_rotations_4d = False
ob_light.empty_display_type = 'ARROWS'
ob_light.color = (0.0, 0.0, 0.0, 0.0)
ob_light.lineart.crease_threshold = 0.0
ob_camera.location = (7.359, -6.926, 4.958)
ob_camera.rotation_euler = (1.109, 0.0, 0.8149)
ob_camera.lock_rotations_4d = False
ob_camera.empty_display_type = 'ARROWS'
ob_camera.color = (0.0, 0.0, 0.0, 0.0)
ob_camera.display_type = 'WIRE'
ob_camera.lineart.crease_threshold = 0.0
ob_empty.location = (0.0, 0.0, 0.0)
ob_empty.empty_display_type = 'IMAGE'
ob_empty.empty_display_size = 5.0
ob_magazine.location = (0.0, 0.0, 0.0)
ob_magazine.scale = (1.0, 1.0, 0.1)
_m = ob_magazine.modifiers.new('Mirror', 'MIRROR')
_m.use_axis = (False, False, True)
ob_gun.location = (1.412, 0.0, 0.0)
ob_gun.scale = (1.0, 1.0, 0.1)
_m = ob_gun.modifiers.new('Mirror', 'MIRROR')
_m.use_axis = (False, False, True)

# ---- collection membership
col_collection.objects.link(ob_light)
col_collection.objects.link(ob_camera)
col_collection.objects.link(ob_empty)
col_collection.objects.link(ob_magazine)
col_collection.objects.link(ob_gun)

# ---- scene / render settings (as saved in the file)
scene.camera = ob_camera
scene.frame_start = 1; scene.frame_end = 250; scene.frame_set(1)
scene.render.engine = 'BLENDER_EEVEE_NEXT'
scene.cycles.sampling_pattern = 'TABULATED_SOBOL'
scene.cycles.use_light_tree = False
scene.view_settings.view_transform = 'Filmic'
bpy.context.view_layer.update()
